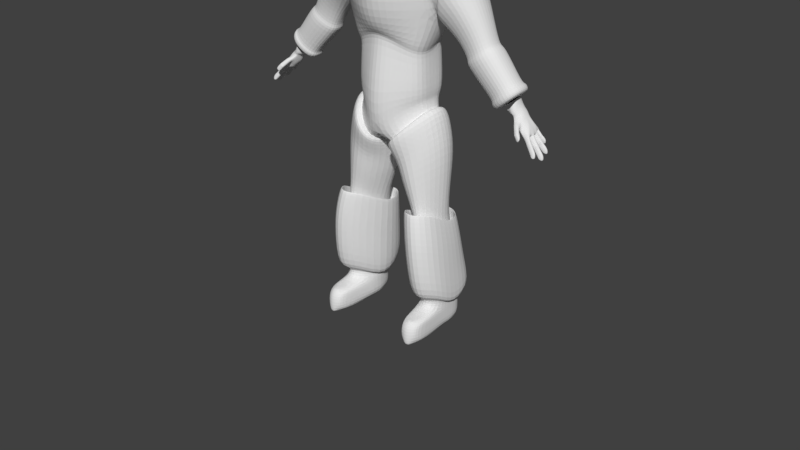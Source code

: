 # Source: astartes.blend  (saved by Blender 2.78.0; exported with 4.5.12 LTS)
import bpy
from mathutils import Matrix  # noqa: F401  (used for matrix-valued properties, if any)

bpy.ops.wm.read_factory_settings(use_empty=True)
scene = bpy.context.scene
scene.name = 'Scene'

# ---- collections
col_collection_1 = bpy.data.collections.new('Collection 1'); scene.collection.children.link(col_collection_1)
col_collection_1.hide_render = True
col_collection_1.hide_viewport = True
col_collection_2 = bpy.data.collections.new('Collection 2'); scene.collection.children.link(col_collection_2)

# ---- world
world_world = bpy.data.worlds.new('World'); scene.world = world_world
world_world.color = (0.05088, 0.05088, 0.05088)
world_world.use_sun_shadow = False
world_world.sun_shadow_jitter_overblur = 0.0
world_world.cycles.sampling_method = 'MANUAL'

# ---- meshes
me_cube_002 = bpy.data.meshes.new('Cube.002')
me_cube_002.from_pydata([(-0.241, -0.2046, -0.253), (-0.3157, -0.2195, 0.3055), (-0.241, 0.1892, -0.253), (-0.3157, 0.2645, 0.3055), (-0.32, -0.2857, 0.03678), (-0.32, 0.2643, 0.01533), (-0.2333, -0.2123, -0.4858), (-0.2333, 0.2216, -0.4858), (-0.3323, -0.1797, -0.7755), (-0.2208, -0.1556, -0.492), (-0.3323, 0.1744, -0.7755), (-0.2208, 0.1985, -0.492), (-0.05477, -0.1797, -0.9261), (-0.008791, -0.1556, -0.7365), (-0.05477, 0.1744, -0.9261), (-0.008791, 0.1985, -0.7365), (-0.319, -0.08366, -1.088), (-0.319, 0.1265, -1.088), (-0.1726, -0.08366, -1.138), (-0.1726, 0.1265, -1.138), (-0.5861, -0.1676, -1.667), (-0.3902, -0.1407, -1.077), (-0.5861, 0.2105, -1.667), (-0.3902, 0.1835, -1.077), (-0.1476, -0.1676, -1.837), (-0.1117, -0.1407, -1.165), (-0.1476, 0.2105, -1.837), (-0.1117, 0.1835, -1.165), (-0.3567, -0.09322, -0.0532), (-0.4707, -0.09322, 0.1949), (-0.3567, 0.1361, -0.0532), (-0.4707, 0.1361, 0.1949), (-0.196, -0.09322, 0.0885), (-0.2824, -0.08322, 0.2929), (-0.196, 0.1361, 0.0885), (-0.2824, 0.1314, 0.2929), (-0.4402, -0.05954, -0.1547), (-0.5961, -0.05954, -0.04109), (-0.4402, 0.1024, -0.1547), (-0.5961, 0.1024, -0.04109), (-0.4935, -0.04775, -0.242), (-0.6302, -0.04775, -0.136), (-0.4935, 0.09059, -0.242), (-0.6302, 0.09059, -0.136), (-0.6, -0.05594, -0.0609), (-0.4511, -0.05594, -0.1695), (-0.6, 0.09878, -0.0609), (-0.4511, 0.09878, -0.1695), (-0.4917, -0.06085, -0.2619), (-0.65, -0.06085, -0.1464), (-0.4917, 0.1037, -0.2619), (-0.65, 0.1037, -0.1464), (-0.6949, -0.04355, -0.4742), (-0.8005, -0.04355, -0.3611), (-0.6949, 0.08639, -0.4742), (-0.8005, 0.08639, -0.3611), (-0.6574, -0.2668, -0.03443), (-0.4287, -0.2668, 0.4385), (-0.6574, 0.3096, -0.03443), (-0.4287, 0.3096, 0.4385), (-0.4566, -0.2668, -0.1336), (-0.2223, -0.2668, 0.3931), (-0.4566, 0.3096, -0.1336), (-0.2223, 0.3096, 0.3931), (-0.7383, -0.1868, 0.004953), (-0.5237, -0.1868, 0.4053), (-0.7383, 0.2297, 0.004953), (-0.5237, 0.2297, 0.4053), (-0.7648, -0.1421, 0.05706), (-0.6314, -0.1421, 0.2915), (-0.7648, 0.1849, 0.05706), (-0.6314, 0.1849, 0.2915), (-0.8313, -0.02937, -0.3919), (-0.7819, -0.02937, -0.3584), (-0.8313, 0.07755, -0.3919), (-0.7819, 0.07755, -0.3584), (-0.7983, -0.02937, -0.435), (-0.7489, -0.02937, -0.4015), (-0.7983, 0.07755, -0.435), (-0.7489, 0.07755, -0.4015), (-0.8704, -0.02937, -0.4217), (-0.8704, 0.07755, -0.4217), (-0.8374, -0.02937, -0.4648), (-0.8374, 0.07755, -0.4648), (-0.8975, -0.02431, -0.4611), (-0.8975, 0.07249, -0.4611), (-0.8603, -0.02431, -0.4866), (-0.8603, 0.07249, -0.4866), (-0.9058, -0.0219, -0.5028), (-0.9058, 0.07007, -0.5028), (-0.8668, -0.0219, -0.5148), (-0.8668, 0.07007, -0.5148), (-0.8957, -0.0219, -0.5404), (-0.8957, 0.07007, -0.5404), (-0.8552, -0.0219, -0.5354), (-0.8552, 0.07007, -0.5354), (-0.8235, -0.05868, -0.4178), (-0.7778, -0.07892, -0.3853), (-0.7433, -0.07741, -0.4272), (-0.789, -0.05717, -0.4597), (-0.8263, -0.08973, -0.4551), (-0.7919, -0.1071, -0.43), (-0.7653, -0.1073, -0.4623), (-0.7997, -0.08994, -0.4874), (-0.19, -0.2343, 0.4718), (-0.19, -0.1584, 0.7172), (-0.19, 0.1307, 0.4298), (-0.19, 0.09234, 0.7199), (-0.19, -0.2098, 0.6092), (-0.19, 0.1196, 0.6436), (-0.19, -0.2013, 0.3512), (-0.19, 0.1477, 0.3512), (-0.5129, -0.08004, -1.728), (-0.4582, -0.08004, -1.533), (-0.5129, 0.1229, -1.728), (-0.4582, 0.1229, -1.533), (-0.3001, -0.08004, -1.788), (-0.2454, -0.08004, -1.592), (-0.3001, 0.1229, -1.788), (-0.2454, 0.1229, -1.592), (-0.5463, -0.1077, -1.742), (-0.5463, 0.1505, -1.742), (-0.2897, -0.1077, -1.857), (-0.2897, 0.1505, -1.857), (-0.5952, -0.1077, -1.85), (-0.5952, 0.1505, -1.85), (-0.3386, -0.1077, -1.966), (-0.3386, 0.1505, -1.966), (-0.5025, -0.2877, -1.83), (-0.3541, -0.2877, -1.897), (-0.5308, -0.2877, -1.893), (-0.3824, -0.2877, -1.96), (-0.2629, 0.2503, 0.03513), (-0.2629, 0.2503, 0.3139), (-0.2629, 0.3178, 0.03513), (-0.2629, 0.3178, 0.3139), (-0.2629, 0.3305, 0.03513), (-0.2629, 0.3305, 0.3139), (-0.2629, 0.4971, 0.03513), (-0.2629, 0.4971, 0.3139), (-0.2629, 0.3305, -0.1784), (-0.2629, 0.4971, -0.1784), (-0.3821, 0.2836, 0.3303), (-0.3821, 0.5439, 0.3303), (-0.3821, 0.2836, 0.677), (-0.3821, 0.5439, 0.677), (-0.5413, 0.2211, 0.5036), (-0.5413, 0.6064, 0.5036), (0.241, -0.2046, -0.253), (0.3157, -0.2195, 0.3055), (0.241, 0.1892, -0.253), (0.3157, 0.2645, 0.3055), (0.0, 0.1892, -0.253), (0.0, 0.1965, 0.4341), (0.0, -0.2046, -0.253), (0.0, -0.1965, 0.357), (0.32, -0.2857, 0.03678), (0.32, 0.2643, 0.01533), (0.0, -0.2857, 0.03035), (0.0, 0.2643, 0.008896), (0.2333, -0.2123, -0.4858), (0.2333, 0.2216, -0.4858), (0.0, 0.1629, -0.7751), (0.0, -0.1876, -0.7751), (0.3323, -0.1797, -0.7755), (0.2208, -0.1556, -0.492), (0.3323, 0.1744, -0.7755), (0.2208, 0.1985, -0.492), (0.05477, -0.1797, -0.9261), (0.008791, -0.1556, -0.7365), (0.05477, 0.1744, -0.9261), (0.008791, 0.1985, -0.7365), (0.3209, -0.08366, -1.088), (0.3209, 0.1265, -1.088), (0.1745, -0.08366, -1.138), (0.1745, 0.1265, -1.138), (0.5861, -0.1676, -1.667), (0.3902, -0.1407, -1.077), (0.5861, 0.2105, -1.667), (0.3902, 0.1835, -1.077), (0.1476, -0.1676, -1.837), (0.1117, -0.1407, -1.165), (0.1476, 0.2105, -1.837), (0.1117, 0.1835, -1.165), (0.3567, -0.09322, -0.0532), (0.4707, -0.09322, 0.1949), (0.3567, 0.1361, -0.0532), (0.4707, 0.1361, 0.1949), (0.196, -0.09322, 0.0885), (0.2824, -0.08322, 0.2929), (0.196, 0.1361, 0.0885), (0.2824, 0.1314, 0.2929), (0.4402, -0.05954, -0.1547), (0.5961, -0.05954, -0.04109), (0.4402, 0.1024, -0.1547), (0.5961, 0.1024, -0.04109), (0.4935, -0.04775, -0.242), (0.6302, -0.04775, -0.136), (0.4935, 0.09059, -0.242), (0.6302, 0.09059, -0.136), (0.6, -0.05594, -0.0609), (0.4511, -0.05594, -0.1695), (0.6, 0.09878, -0.0609), (0.4511, 0.09878, -0.1695), (0.4917, -0.06085, -0.2619), (0.65, -0.06085, -0.1464), (0.4917, 0.1037, -0.2619), (0.65, 0.1037, -0.1464), (0.6949, -0.04355, -0.4742), (0.8005, -0.04355, -0.3611), (0.6949, 0.08639, -0.4742), (0.8005, 0.08639, -0.3611), (0.6574, -0.2668, -0.03443), (0.4287, -0.2668, 0.4385), (0.6574, 0.3096, -0.03443), (0.4287, 0.3096, 0.4385), (0.4566, -0.2668, -0.1336), (0.2223, -0.2668, 0.3931), (0.4566, 0.3096, -0.1336), (0.2223, 0.3096, 0.3931), (0.7383, -0.1868, 0.004953), (0.5237, -0.1868, 0.4053), (0.7383, 0.2297, 0.004953), (0.5237, 0.2297, 0.4053), (0.7648, -0.1421, 0.05706), (0.6314, -0.1421, 0.2915), (0.7648, 0.1849, 0.05706), (0.6314, 0.1849, 0.2915), (0.8313, -0.02937, -0.3919), (0.7819, -0.02937, -0.3584), (0.8313, 0.07755, -0.3919), (0.7819, 0.07755, -0.3584), (0.7983, -0.02937, -0.435), (0.7489, -0.02937, -0.4015), (0.7983, 0.07755, -0.435), (0.7489, 0.07755, -0.4015), (0.8704, -0.02937, -0.4217), (0.8704, 0.07755, -0.4217), (0.8374, -0.02937, -0.4648), (0.8374, 0.07755, -0.4648), (0.8975, -0.02431, -0.4611), (0.8975, 0.07249, -0.4611), (0.8603, -0.02431, -0.4866), (0.8603, 0.07249, -0.4866), (0.9058, -0.0219, -0.5028), (0.9058, 0.07007, -0.5028), (0.8668, -0.0219, -0.5148), (0.8668, 0.07007, -0.5148), (0.8957, -0.0219, -0.5404), (0.8957, 0.07007, -0.5404), (0.8552, -0.0219, -0.5354), (0.8552, 0.07007, -0.5354), (0.8235, -0.05868, -0.4178), (0.7778, -0.07892, -0.3853), (0.7433, -0.07741, -0.4272), (0.789, -0.05717, -0.4597), (0.8263, -0.08973, -0.4551), (0.7919, -0.1071, -0.43), (0.7653, -0.1073, -0.4623), (0.7997, -0.08994, -0.4874), (0.19, -0.2343, 0.4718), (0.19, -0.1584, 0.7172), (0.19, 0.1307, 0.4298), (0.19, 0.09234, 0.7199), (0.0, -0.2343, 0.4718), (0.0, -0.1584, 0.7172), (0.0, 0.1307, 0.4298), (0.0, 0.09234, 0.7199), (0.19, -0.2098, 0.6092), (0.19, 0.1196, 0.6436), (0.0, 0.1196, 0.6436), (0.0, -0.2098, 0.6092), (0.19, -0.2013, 0.3512), (0.19, 0.1477, 0.3512), (0.0, -0.2013, 0.3512), (0.0, 0.1477, 0.3512), (0.5129, -0.08004, -1.728), (0.4582, -0.08004, -1.533), (0.5129, 0.1229, -1.728), (0.4582, 0.1229, -1.533), (0.3001, -0.08004, -1.788), (0.2454, -0.08004, -1.592), (0.3001, 0.1229, -1.788), (0.2454, 0.1229, -1.592), (0.5463, -0.1077, -1.742), (0.5463, 0.1505, -1.742), (0.2897, -0.1077, -1.857), (0.2897, 0.1505, -1.857), (0.5952, -0.1077, -1.85), (0.5952, 0.1505, -1.85), (0.3386, -0.1077, -1.966), (0.3386, 0.1505, -1.966), (0.5025, -0.2877, -1.83), (0.3541, -0.2877, -1.897), (0.5308, -0.2877, -1.893), (0.3824, -0.2877, -1.96), (0.2629, 0.2503, 0.03513), (0.2629, 0.2503, 0.3139), (0.2629, 0.3178, 0.03513), (0.2629, 0.3178, 0.3139), (0.0, 0.2503, 0.03513), (0.0, 0.2503, 0.3139), (0.0, 0.3178, 0.03513), (0.0, 0.3178, 0.3139), (0.2629, 0.3305, 0.03513), (0.2629, 0.3305, 0.3139), (0.0, 0.3305, 0.03513), (0.0, 0.3305, 0.3139), (0.2629, 0.4971, 0.03513), (0.2629, 0.4971, 0.3139), (0.0, 0.4971, 0.03513), (0.0, 0.4971, 0.3139), (0.2629, 0.3305, -0.1784), (0.0, 0.3305, -0.1784), (0.2629, 0.4971, -0.1784), (0.0, 0.4971, -0.1784), (0.3821, 0.2836, 0.3303), (0.0, 0.2836, 0.3303), (0.3821, 0.5439, 0.3303), (0.0, 0.5439, 0.3303), (0.3821, 0.2836, 0.677), (0.0, 0.2836, 0.677), (0.3821, 0.5439, 0.677), (0.0, 0.5439, 0.677), (0.0, 0.6064, 0.5036), (0.0, 0.2211, 0.5036), (0.5413, 0.2211, 0.5036), (0.5413, 0.6064, 0.5036)], [], [(4, 1, 3, 5), (158, 155, 1, 4), (153, 3, 1, 155), (2, 152, 162, 7), (5, 3, 153, 159), (2, 5, 159, 152), (154, 158, 4, 0), (0, 4, 5, 2), (7, 162, 163, 6), (0, 2, 7, 6), (154, 0, 6, 163), (8, 9, 11, 10), (10, 11, 15, 14), (14, 15, 13, 12), (12, 13, 9, 8), (12, 8, 16, 18), (15, 11, 9, 13), (174, 175, 183, 181), (10, 14, 19, 17), (8, 10, 17, 16), (14, 12, 18, 19), (20, 21, 23, 22), (22, 23, 27, 26), (26, 27, 25, 24), (24, 25, 21, 20), (22, 26, 24, 20), (175, 173, 179, 183), (29, 31, 39, 37), (30, 31, 35, 34), (34, 35, 33, 32), (32, 33, 29, 28), (30, 34, 32, 28), (35, 31, 29, 33), (45, 44, 41, 40), (30, 28, 36, 38), (31, 30, 38, 39), (28, 29, 37, 36), (41, 43, 51, 49), (44, 46, 43, 41), (47, 45, 40, 42), (46, 47, 42, 43), (39, 38, 47, 46), (38, 36, 45, 47), (37, 39, 46, 44), (36, 37, 44, 45), (49, 51, 55, 53), (42, 40, 48, 50), (43, 42, 50, 51), (40, 41, 49, 48), (52, 53, 55, 54), (50, 48, 52, 54), (51, 50, 54, 55), (48, 49, 53, 52), (59, 58, 66, 67), (58, 59, 63, 62), (62, 63, 61, 60), (60, 61, 57, 56), (58, 62, 60, 56), (63, 59, 57, 61), (65, 67, 71, 69), (56, 57, 65, 64), (57, 59, 67, 65), (58, 56, 64, 66), (68, 69, 71, 70), (66, 64, 68, 70), (67, 66, 70, 71), (64, 65, 69, 68), (72, 73, 75, 74), (74, 75, 79, 78), (78, 79, 77, 76), (72, 76, 99, 96), (76, 72, 80, 82), (79, 75, 73, 77), (82, 80, 84, 86), (74, 78, 83, 81), (72, 74, 81, 80), (78, 76, 82, 83), (85, 87, 91, 89), (81, 83, 87, 85), (83, 82, 86, 87), (80, 81, 85, 84), (91, 90, 94, 95), (87, 86, 90, 91), (84, 85, 89, 88), (86, 84, 88, 90), (93, 95, 94, 92), (88, 89, 93, 92), (90, 88, 92, 94), (89, 91, 95, 93), (96, 99, 103, 100), (77, 73, 97, 98), (76, 77, 98, 99), (73, 72, 96, 97), (103, 102, 101, 100), (97, 96, 100, 101), (98, 97, 101, 102), (99, 98, 102, 103), (108, 105, 107, 109), (109, 107, 267, 270), (271, 265, 105, 108), (264, 104, 110, 274), (267, 107, 105, 265), (264, 271, 108, 104), (106, 109, 270, 266), (104, 108, 109, 106), (111, 275, 274, 110), (106, 266, 275, 111), (104, 106, 111, 110), (112, 113, 115, 114), (114, 115, 119, 118), (118, 119, 117, 116), (116, 117, 113, 112), (116, 112, 120, 122), (119, 115, 113, 117), (122, 120, 128, 129), (114, 118, 123, 121), (112, 114, 121, 120), (118, 116, 122, 123), (125, 127, 126, 124), (121, 123, 127, 125), (123, 122, 126, 127), (120, 121, 125, 124), (129, 128, 130, 131), (120, 124, 130, 128), (126, 122, 129, 131), (124, 126, 131, 130), (132, 133, 135, 134), (135, 303, 307, 137), (300, 301, 133, 132), (134, 302, 300, 132), (303, 135, 133, 301), (137, 307, 317, 142), (134, 135, 137, 136), (302, 134, 136, 306), (138, 139, 311, 310), (136, 137, 139, 138), (313, 140, 141, 315), (138, 310, 315, 141), (136, 138, 141, 140), (306, 136, 140, 313), (139, 137, 142, 143), (311, 139, 143, 319), (144, 321, 323, 145), (146, 325, 321, 144), (147, 146, 144, 145), (324, 147, 145, 323), (319, 143, 147, 324), (143, 142, 146, 147), (142, 317, 325, 146), (156, 157, 151, 149), (158, 156, 149, 155), (153, 155, 149, 151), (150, 161, 162, 152), (157, 159, 153, 151), (150, 152, 159, 157), (154, 148, 156, 158), (148, 150, 157, 156), (161, 160, 163, 162), (148, 160, 161, 150), (154, 163, 160, 148), (164, 166, 167, 165), (166, 170, 171, 167), (170, 168, 169, 171), (168, 164, 165, 169), (168, 174, 172, 164), (171, 169, 165, 167), (173, 172, 177, 179), (166, 173, 175, 170), (164, 172, 173, 166), (170, 175, 174, 168), (176, 178, 179, 177), (178, 182, 183, 179), (182, 180, 181, 183), (180, 176, 177, 181), (178, 176, 180, 182), (172, 174, 181, 177), (185, 193, 195, 187), (186, 190, 191, 187), (190, 188, 189, 191), (188, 184, 185, 189), (186, 184, 188, 190), (191, 189, 185, 187), (201, 196, 197, 200), (186, 194, 192, 184), (187, 195, 194, 186), (184, 192, 193, 185), (197, 205, 207, 199), (200, 197, 199, 202), (203, 198, 196, 201), (202, 199, 198, 203), (195, 202, 203, 194), (194, 203, 201, 192), (193, 200, 202, 195), (192, 201, 200, 193), (205, 209, 211, 207), (198, 206, 204, 196), (199, 207, 206, 198), (196, 204, 205, 197), (208, 210, 211, 209), (206, 210, 208, 204), (207, 211, 210, 206), (204, 208, 209, 205), (215, 223, 222, 214), (214, 218, 219, 215), (218, 216, 217, 219), (216, 212, 213, 217), (214, 212, 216, 218), (219, 217, 213, 215), (221, 225, 227, 223), (212, 220, 221, 213), (213, 221, 223, 215), (214, 222, 220, 212), (224, 226, 227, 225), (222, 226, 224, 220), (223, 227, 226, 222), (220, 224, 225, 221), (228, 230, 231, 229), (230, 234, 235, 231), (234, 232, 233, 235), (228, 252, 255, 232), (232, 238, 236, 228), (235, 233, 229, 231), (238, 242, 240, 236), (230, 237, 239, 234), (228, 236, 237, 230), (234, 239, 238, 232), (241, 245, 247, 243), (237, 241, 243, 239), (239, 243, 242, 238), (236, 240, 241, 237), (247, 251, 250, 246), (243, 247, 246, 242), (240, 244, 245, 241), (242, 246, 244, 240), (249, 248, 250, 251), (244, 248, 249, 245), (246, 250, 248, 244), (245, 249, 251, 247), (252, 256, 259, 255), (233, 254, 253, 229), (232, 255, 254, 233), (229, 253, 252, 228), (259, 256, 257, 258), (253, 257, 256, 252), (254, 258, 257, 253), (255, 259, 258, 254), (268, 269, 263, 261), (269, 270, 267, 263), (270, 271, 265, 267), (271, 268, 261, 265), (264, 274, 272, 260), (267, 265, 261, 263), (264, 260, 268, 271), (266, 264, 271, 270), (262, 266, 270, 269), (260, 262, 269, 268), (273, 272, 274, 275), (262, 273, 275, 266), (260, 272, 273, 262), (266, 275, 274, 264), (276, 278, 279, 277), (278, 282, 283, 279), (282, 280, 281, 283), (280, 276, 277, 281), (280, 286, 284, 276), (283, 281, 277, 279), (286, 293, 292, 284), (278, 285, 287, 282), (276, 284, 285, 278), (282, 287, 286, 280), (289, 288, 290, 291), (285, 289, 291, 287), (287, 291, 290, 286), (284, 288, 289, 285), (293, 295, 294, 292), (284, 292, 294, 288), (290, 295, 293, 286), (288, 294, 295, 290), (296, 298, 299, 297), (299, 305, 307, 303), (302, 300, 301, 303), (300, 296, 297, 301), (298, 296, 300, 302), (303, 301, 297, 299), (305, 316, 317, 307), (298, 304, 305, 299), (303, 307, 306, 302), (302, 306, 304, 298), (308, 310, 311, 309), (304, 308, 309, 305), (307, 311, 310, 306), (310, 315, 313, 306), (313, 315, 314, 312), (308, 314, 315, 310), (304, 312, 314, 308), (306, 313, 312, 304), (325, 321, 323, 324), (309, 318, 316, 305), (307, 317, 319, 311), (311, 319, 318, 309), (320, 322, 323, 321), (326, 320, 321, 325), (327, 322, 320, 326), (324, 323, 322, 327), (319, 324, 327, 318), (318, 327, 326, 316), (316, 326, 325, 317), (317, 325, 324, 319), (18, 25, 27, 19), (19, 27, 23, 17), (17, 23, 21, 16), (16, 21, 25, 18)])
me_cube_002.polygons.foreach_set('use_smooth', [True] * 312)
me_cube_002.use_remesh_preserve_volume = False
me_cube_002.use_remesh_preserve_attributes = False
me_cube_002.use_mirror_vertex_groups = False
me_cube_002.update()
me_cube = bpy.data.meshes.new('Cube')
me_cube.from_pydata([(-0.7199, 0.2154, 0.6453), (-0.7464, 0.2258, 0.6269), (-0.7149, 0.1847, 0.6431), (-0.7433, 0.1839, 0.623), (-0.7373, 0.2327, 0.6882), (-0.7555, 0.2443, 0.6398), (-0.7169, 0.1489, 0.6473), (-0.7468, 0.1473, 0.6332), (-0.7379, 0.139, 0.6631), (-0.7556, 0.1336, 0.6435), (-0.7656, 0.2059, 0.6278), (-0.7642, 0.1816, 0.6054), (-0.7727, 0.2385, 0.6341), (-0.7624, 0.1618, 0.6234), (-0.7642, 0.1349, 0.6391), (-0.7811, 0.2154, 0.6121), (-0.7709, 0.1812, 0.5943), (-0.7922, 0.2313, 0.6106), (-0.7821, 0.1318, 0.6052), (-0.7841, 0.1257, 0.6154), (-0.7829, 0.1918, 0.5808), (-0.7981, 0.1438, 0.5646), (-0.7697, 0.1513, 0.6199), (-0.7707, 0.1381, 0.6313), (-0.7845, 0.167, 0.5806), (-0.795, 0.1779, 0.5696), (-0.7954, 0.1186, 0.5922), (-0.7955, 0.1077, 0.6019), (-0.8086, 0.1204, 0.5834), (-0.8027, 0.2197, 0.5864), (-0.8149, 0.2299, 0.5858), (-0.8047, 0.2043, 0.5562), (-0.8286, 0.2234, 0.5596), (-0.8314, 0.2325, 0.5658), (-0.811, 0.1943, 0.5498), (-0.8281, 0.2108, 0.5506), (-0.8096, 0.1453, 0.5514), (-0.8171, 0.175, 0.5422), (-0.8233, 0.1494, 0.5349), (-0.8355, 0.2029, 0.5418), (-0.8407, 0.1769, 0.5356), (-0.8426, 0.1509, 0.5333), (-0.8447, 0.1221, 0.5403), (-0.8306, 0.1254, 0.5572), (-0.8209, 0.1246, 0.5687), (-0.8014, 0.1095, 0.5879), (-0.8005, 0.09812, 0.5959), (-0.8197, 0.1032, 0.5701), (-0.8368, 0.1029, 0.5872), (-0.8125, 0.09353, 0.5748), (-0.8122, 0.08535, 0.582), (-0.8323, 0.08919, 0.5567), (-0.8488, 0.08756, 0.5743), (-0.8269, 0.07599, 0.5574), (-0.8247, 0.07222, 0.5657), (-0.8467, 0.07846, 0.5396), (-0.8634, 0.07653, 0.557), (-0.8365, 0.06978, 0.5462), (-0.8378, 0.06307, 0.5505), (-0.8345, 0.08885, 0.5545), (-0.8514, 0.08696, 0.5717), (-0.8313, 0.06673, 0.5579), (-0.8264, 0.06765, 0.5633), (-0.8503, 0.06394, 0.5301), (-0.8686, 0.06232, 0.5495), (-0.854, 0.05835, 0.5318), (-0.87, 0.05649, 0.5473), (-0.8404, 0.222, 0.5455), (-0.8426, 0.2337, 0.5563), (-0.8555, 0.2055, 0.5275), (-0.8588, 0.1852, 0.5236), (-0.8589, 0.174, 0.5235), (-0.8585, 0.1536, 0.5263), (-0.8569, 0.144, 0.5275), (-0.853, 0.1239, 0.5305), (-0.8483, 0.1184, 0.5495), (-0.8574, 0.1177, 0.5387), (-0.8342, 0.1186, 0.5631), (-0.8519, 0.235, 0.5452), (-0.8532, 0.2235, 0.5303), (-0.8554, 0.2135, 0.5277), (-0.866, 0.2386, 0.5269), (-0.8743, 0.2392, 0.517), (-0.8691, 0.2356, 0.5135), (-0.8701, 0.2261, 0.5123), (-0.8843, 0.2419, 0.5054), (-0.8863, 0.2264, 0.5029), (-0.8786, 0.2355, 0.5019), (-0.8792, 0.2275, 0.5012), (-0.8931, 0.244, 0.4946), (-0.8985, 0.2298, 0.4949), (-0.9037, 0.2425, 0.4827), (-0.8832, 0.2366, 0.4965), (-0.8837, 0.2286, 0.4958), (-0.8879, 0.2385, 0.4911), (-0.8887, 0.2303, 0.4901), (-0.9208, 0.1999, 0.4503), (-0.9199, 0.2119, 0.4514), (-0.9134, 0.1986, 0.4588), (-0.9129, 0.2104, 0.4594), (-0.9248, 0.218, 0.4575), (-0.9264, 0.1974, 0.4556), (-0.9067, 0.1976, 0.4668), (-0.9062, 0.2094, 0.4674), (-0.916, 0.1936, 0.4687), (-0.9148, 0.2173, 0.4701), (-0.8934, 0.1956, 0.483), (-0.8923, 0.2097, 0.4842), (-0.9019, 0.1936, 0.4848), (-0.9009, 0.215, 0.486), (-0.887, 0.195, 0.4906), (-0.8859, 0.209, 0.4919), (-0.8915, 0.1903, 0.4972), (-0.89, 0.2151, 0.499), (-0.8806, 0.1933, 0.4982), (-0.8798, 0.2075, 0.4992), (-0.8708, 0.188, 0.5219), (-0.8695, 0.2124, 0.5235), (-0.8627, 0.1887, 0.5195), (-0.8617, 0.2036, 0.5208), (-0.8659, 0.1721, 0.5152), (-0.8648, 0.1553, 0.5165), (-0.8659, 0.1799, 0.5281), (-0.8778, 0.178, 0.5143), (-0.8627, 0.1532, 0.5324), (-0.8755, 0.1508, 0.5171), (-0.8882, 0.1666, 0.4885), (-0.887, 0.1508, 0.49), (-0.9008, 0.1734, 0.487), (-0.8986, 0.1456, 0.4896), (-0.8952, 0.166, 0.4802), (-0.8942, 0.1502, 0.4814), (-0.9127, 0.1692, 0.4728), (-0.9105, 0.1453, 0.4754), (-0.9024, 0.1643, 0.4716), (-0.9014, 0.1486, 0.4728), (-0.9261, 0.1664, 0.4568), (-0.924, 0.1422, 0.4594), (-0.9161, 0.1592, 0.4552), (-0.915, 0.1471, 0.4566), (-0.938, 0.1404, 0.4427), (-0.9395, 0.1637, 0.4409), (-0.9231, 0.158, 0.447), (-0.9219, 0.1459, 0.4484), (-0.933, 0.1566, 0.4352), (-0.9321, 0.1431, 0.4362), (-0.9423, 0.1561, 0.4299), (-0.9417, 0.1434, 0.4307), (-0.9483, 0.1539, 0.4283), (-0.9479, 0.1464, 0.4287), (-0.8628, 0.1388, 0.5189), (-0.8603, 0.1221, 0.5217), (-0.8697, 0.1136, 0.5241), (-0.8739, 0.1409, 0.519), (-0.8621, 0.1456, 0.533), (-0.8776, 0.1312, 0.5012), (-0.8756, 0.1154, 0.5035), (-0.8866, 0.1059, 0.5039), (-0.8904, 0.1322, 0.4993), (-0.8837, 0.1282, 0.4939), (-0.8813, 0.1124, 0.4967), (-0.8972, 0.1028, 0.4912), (-0.9008, 0.126, 0.4869), (-0.8911, 0.1253, 0.4851), (-0.8886, 0.1095, 0.488), (-0.9078, 0.09736, 0.4786), (-0.9114, 0.1211, 0.4743), (-0.9011, 0.1176, 0.4731), (-0.8995, 0.1052, 0.4751), (-0.9201, 0.09281, 0.4639), (-0.9231, 0.1151, 0.4603), (-0.9079, 0.1148, 0.4651), (-0.9061, 0.1029, 0.4672), (-0.917, 0.1102, 0.4542), (-0.9152, 0.09837, 0.4563), (-0.9239, 0.1077, 0.4494), (-0.9213, 0.09324, 0.4518), (-0.9301, 0.1018, 0.4494), (-0.9291, 0.09578, 0.4506), (-0.7753, 0.1572, 0.7136), (-0.7845, 0.1632, 0.683), (-0.7769, 0.1913, 0.7128), (-0.7812, 0.205, 0.6857), (-0.7659, 0.1377, 0.6943), (-0.7815, 0.1361, 0.6654), (-0.7603, 0.225, 0.7069), (-0.7781, 0.2348, 0.6542), (-0.8061, 0.1695, 0.6565), (-0.8062, 0.1968, 0.6565), (-0.7882, 0.1352, 0.6489), (-0.8018, 0.2271, 0.6515), (-0.7999, 0.1526, 0.6464), (-0.8028, 0.1248, 0.6172), (-0.823, 0.1302, 0.6119), (-0.7889, 0.1366, 0.6338), (-0.8157, 0.2183, 0.6312), (-0.8254, 0.1999, 0.6313), (-0.8275, 0.173, 0.6289), (-0.8261, 0.1481, 0.6275), (-0.8352, 0.1236, 0.5786), (-0.8363, 0.2245, 0.5832), (-0.8597, 0.1945, 0.593), (-0.8599, 0.176, 0.5928), (-0.8533, 0.1338, 0.5814), (-0.856, 0.2114, 0.5974), (-0.8586, 0.1535, 0.5944), (-0.817, 0.1079, 0.6107), (-0.8285, 0.1038, 0.6022), (-0.8209, 0.09857, 0.606), (-0.8343, 0.09396, 0.5953), (-0.8318, 0.08501, 0.593), (-0.8485, 0.07406, 0.5782), (-0.8411, 0.07268, 0.5811), (-0.8493, 0.06513, 0.5714), (-0.8444, 0.06744, 0.577), (-0.858, 0.06747, 0.567), (-0.8543, 0.06147, 0.5654), (-0.8568, 0.2302, 0.5738), (-0.8672, 0.2221, 0.5733), (-0.8719, 0.2081, 0.5677), (-0.8695, 0.2121, 0.5695), (-0.8746, 0.1958, 0.5645), (-0.8749, 0.1871, 0.5629), (-0.8767, 0.1781, 0.562), (-0.8762, 0.163, 0.5625), (-0.8732, 0.1538, 0.565), (-0.8729, 0.1433, 0.5665), (-0.8666, 0.127, 0.5651), (-0.8662, 0.2322, 0.5683), (-0.8707, 0.2242, 0.5629), (-0.8728, 0.2144, 0.5565), (-0.8744, 0.2112, 0.5546), (-0.8775, 0.2076, 0.5549), (-0.8796, 0.196, 0.5524), (-0.8804, 0.1874, 0.5475), (-0.8806, 0.1819, 0.5472), (-0.8822, 0.1755, 0.5492), (-0.8812, 0.1619, 0.5505), (-0.8783, 0.1529, 0.55), (-0.8795, 0.1401, 0.5525), (-0.8789, 0.1245, 0.5532), (-0.8659, 0.186, 0.5281), (-0.894, 0.157, 0.5294), (-0.8951, 0.173, 0.528), (-0.9122, 0.1538, 0.5077), (-0.9133, 0.1698, 0.5063), (-0.9183, 0.1696, 0.5004), (-0.917, 0.1517, 0.5019), (-0.9225, 0.1687, 0.4953), (-0.9213, 0.1516, 0.4968), (-0.9303, 0.1656, 0.4861), (-0.9289, 0.1511, 0.4878), (-0.9392, 0.1636, 0.4754), (-0.9383, 0.1497, 0.4766), (-0.9427, 0.1491, 0.4712), (-0.9435, 0.1631, 0.4703), (-0.9463, 0.1484, 0.467), (-0.947, 0.1624, 0.4661), (-0.9557, 0.1466, 0.4558), (-0.9566, 0.1606, 0.4547), (-0.9551, 0.1576, 0.4327), (-0.9545, 0.1452, 0.4334), (-0.9581, 0.1476, 0.4321), (-0.9585, 0.1559, 0.4316), (-0.8883, 0.1161, 0.5362), (-0.891, 0.1312, 0.5329), (-0.9005, 0.1113, 0.5216), (-0.9028, 0.1279, 0.5189), (-0.9071, 0.1265, 0.5137), (-0.9046, 0.1084, 0.5167), (-0.9108, 0.1248, 0.5093), (-0.9084, 0.1073, 0.5122), (-0.9181, 0.1212, 0.5006), (-0.9157, 0.1059, 0.5035), (-0.9247, 0.1176, 0.4927), (-0.923, 0.1034, 0.4948), (-0.9269, 0.1018, 0.4901), (-0.9285, 0.1161, 0.4882), (-0.9301, 0.1004, 0.4863), (-0.9317, 0.1146, 0.4844), (-0.9382, 0.09641, 0.4767), (-0.9398, 0.1108, 0.4747), (-0.9351, 0.1073, 0.4522), (-0.9337, 0.09276, 0.4546), (-0.9397, 0.09527, 0.454), (-0.9407, 0.1017, 0.4528), (-0.89, 0.1967, 0.5341), (-0.8897, 0.2101, 0.5344), (-0.905, 0.1987, 0.5162), (-0.904, 0.2123, 0.5174), (-0.9082, 0.2131, 0.5124), (-0.9093, 0.1979, 0.5111), (-0.9118, 0.2132, 0.5081), (-0.9129, 0.1986, 0.5068), (-0.9199, 0.2134, 0.4985), (-0.9203, 0.2004, 0.498), (-0.9286, 0.2149, 0.4881), (-0.9289, 0.202, 0.4877), (-0.9333, 0.2025, 0.4825), (-0.9321, 0.2152, 0.484), (-0.9365, 0.2027, 0.4787), (-0.9349, 0.2153, 0.4805), (-0.9445, 0.2035, 0.4691), (-0.9437, 0.2148, 0.47), (-0.9415, 0.2163, 0.4479), (-0.9425, 0.2032, 0.4466), (-0.9457, 0.2071, 0.4469), (-0.9456, 0.2133, 0.447), (-0.8746, 0.2255, 0.5524), (-0.8708, 0.2337, 0.557), (-0.8819, 0.2251, 0.5438), (-0.8687, 0.2203, 0.5236), (-0.8806, 0.2345, 0.5453), (-0.8835, 0.2354, 0.5419), (-0.8848, 0.225, 0.5402), (-0.8798, 0.2236, 0.5172), (-0.886, 0.2359, 0.5389), (-0.8873, 0.2258, 0.5373), (-0.8925, 0.2364, 0.531), (-0.8934, 0.2274, 0.5301), (-0.9001, 0.2399, 0.5221), (-0.9008, 0.231, 0.5212), (-0.9039, 0.2316, 0.5176), (-0.9025, 0.2404, 0.5192), (-0.9061, 0.2319, 0.515), (-0.9045, 0.2405, 0.5169), (-0.9043, 0.2374, 0.482), (-0.9137, 0.2354, 0.5058), (-0.9119, 0.243, 0.508), (-0.9054, 0.2442, 0.4877), (-0.9055, 0.2348, 0.4876), (-0.9116, 0.2374, 0.4876), (-0.9113, 0.2417, 0.4879), (-0.9273, 0.2163, 0.446), (-0.9284, 0.2032, 0.4448), (-0.9376, 0.207, 0.4433), (-0.9374, 0.2122, 0.4437), (-0.8587, 0.2144, 0.5381), (-0.8603, 0.2112, 0.5362), (-0.8325, 0.1134, 0.5922), (-0.8281, 0.1214, 0.5736), (-0.818, 0.1174, 0.5848), (-0.8657, 0.2253, 0.5175), (-0.8647, 0.2349, 0.5187), (-0.8614, 0.2209, 0.5227), (-0.8605, 0.2305, 0.5237), (-0.8599, 0.2173, 0.5314), (-0.8928, 0.2418, 0.4876), (-0.8938, 0.2329, 0.4864), (-0.8263, 0.1034, 0.5758), (-0.8389, 0.08589, 0.5621), (-0.8531, 0.0778, 0.5454), (-0.841, 0.08821, 0.5602), (-0.8584, 0.06333, 0.5378), (-0.8625, 0.05469, 0.5388), (-0.7714, 0.1325, 0.6395), (-0.7791, 0.1373, 0.632), (-0.8319, 0.07004, 0.5745), (-0.8107, 0.09538, 0.6012), (-0.822, 0.08222, 0.5877), (-0.7928, 0.1252, 0.6157), (-0.7636, 0.1301, 0.6554), (-0.7549, 0.1285, 0.6722), (-0.8057, 0.1032, 0.6071), (-0.8349, 0.06465, 0.5706), (-0.8402, 0.06244, 0.5647), (-0.8466, 0.05954, 0.5571), (-0.2234, 0.0546, 0.6241), (-0.2277, 0.0714, 1.424), (-0.2234, 0.2998, 0.6241), (-0.2277, 0.3166, 1.424), (0.0, -0.09097, 0.6212), (0.0, -0.07889, 1.458), (0.0, 0.4021, 0.6212), (0.0, 0.4671, 1.458), (-0.2962, 0.07447, 1.062), (-0.2962, 0.2812, 1.062), (0.0, 0.4316, 1.041), (0.0, -0.1145, 1.041), (-0.2772, 0.01373, 1.271), (-0.2772, 0.3648, 1.271), (0.0, 0.4671, 1.249), (0.0, -0.1499, 1.249), (-0.2, 0.3185, 0.9268), (0.0, 0.404, 0.9665), (0.0, -0.04062, 0.9665), (-0.2226, 0.03934, 0.8582), (-0.1117, 0.3518, 0.6226), (-0.1139, 0.4009, 1.441), (-0.1117, -0.02858, 0.6226), (-0.1139, -0.03262, 1.441), (-0.1403, -0.0555, 1.051), (-0.1403, 0.3895, 1.051), (-0.1386, -0.1054, 1.26), (-0.1386, 0.4177, 1.26), (-0.09795, 0.3811, 0.9592), (-0.09795, -0.01463, 0.9304), (-0.2234, 0.1779, 0.6229), (-0.2277, 0.1779, 1.424), (0.0, 0.1779, 1.458), (-0.2962, 0.1779, 1.062), (-0.3687, 0.01373, 1.238), (-0.2226, 0.1779, 0.8582), (-0.1139, 0.1779, 1.441), (-0.1852, 0.3, 0.9224), (0.0, 0.3715, 0.9556), (0.0, -0.02118, 0.9556), (-0.2078, 0.06, 0.865), (-0.09839, 0.01348, 0.9254), (-0.09839, 0.3523, 0.9496), (-0.2078, 0.1794, 0.865), (-0.2058, 0.08267, 0.5902), (-0.2058, 0.272, 0.5902), (0.0, -0.05354, 0.3466), (0.0, 0.3553, 0.3466), (-0.07814, 0.3279, 0.4874), (-0.07814, -0.03568, 0.5006), (-0.2058, 0.1781, 0.589), (0.0, 0.1781, 0.3454), (-0.22, 0.09118, 0.5281), (-0.22, 0.2516, 0.5209), (-0.05175, -0.01888, 0.3211), (-0.05175, 0.3428, 0.3211), (-0.1369, 0.3047, 0.4166), (-0.1369, -0.01479, 0.4219), (-0.22, 0.1781, 0.5281), (-0.05175, 0.1781, 0.3198), (-0.1369, 0.1781, 0.4202), (-0.2579, 0.06334, 0.5269), (-0.2565, 0.2849, 0.5171), (-0.03506, -0.05463, 0.3163), (-0.005098, 0.3588, 0.3105), (-0.1403, 0.3584, 0.4279), (-0.1413, -0.08308, 0.4352), (-0.2753, 0.1835, 0.5646), (-0.005275, 0.1835, 0.3118), (-0.2961, 0.06334, 0.3831), (-0.2947, 0.2849, 0.3732), (-0.08054, 0.02219, 0.2078), (-0.05509, 0.2898, 0.2002), (-0.1785, 0.3584, 0.284), (-0.1781, -0.04396, 0.2814), (-0.3212, 0.1835, 0.4233), (-0.02759, 0.1835, 0.1701), (-0.3029, 0.06334, 0.235), (-0.3015, 0.2849, 0.2252), (-0.1053, 0.02219, 0.1068), (-0.1024, 0.2898, 0.09603), (-0.2069, 0.3475, 0.1728), (-0.2065, -0.03716, 0.1702), (-0.3489, 0.1835, 0.2723), (-0.05602, 0.1835, 0.05895), (-0.2904, 0.06334, -0.02131), (-0.2906, 0.2482, -0.02001), (-0.1584, 0.04397, -0.03813), (-0.1442, 0.2667, -0.04728), (-0.2018, 0.2903, -0.0304), (-0.2457, -0.001954, -0.03131), (-0.3302, 0.1835, -0.0117), (-0.1051, 0.1835, -0.07163), (-0.3069, 0.06043, -0.13), (-0.3062, 0.2645, -0.2058), (-0.1975, 0.04247, -0.1338), (-0.1753, 0.2816, -0.2085), (-0.226, 0.3036, -0.2074), (-0.2606, -0.008241, -0.1299), (-0.3236, 0.1751, -0.2087), (-0.1421, 0.1751, -0.2124), (-0.3406, 0.02621, -0.1133), (-0.3277, 0.2991, -0.2147), (-0.167, 0.002184, -0.1183), (-0.1526, 0.3221, -0.2182), (-0.2205, 0.3514, -0.2168), (-0.2668, -0.06565, -0.1132), (-0.351, 0.1796, -0.2185), (-0.1082, 0.1796, -0.2234), (-0.3247, 0.02621, -0.02733), (-0.3144, 0.2991, -0.1287), (-0.1512, 0.002184, -0.03235), (-0.1393, 0.3221, -0.1322), (-0.2072, 0.3514, -0.1309), (-0.2535, -0.06565, -0.02719), (-0.3376, 0.1796, -0.1325), (-0.09486, 0.1796, -0.1374), (-0.3328, 0.01546, -0.02208), (-0.3211, 0.31, -0.1315), (-0.1455, -0.01046, -0.0275), (-0.1322, 0.3348, -0.1353), (-0.2054, 0.3664, -0.1338), (-0.2554, -0.08367, -0.02193), (-0.3462, 0.181, -0.1356), (-0.08425, 0.181, -0.1409), (-0.3654, 0.002028, -0.1556), (-0.3485, 0.3236, -0.2751), (-0.1609, -0.02628, -0.1616), (-0.1422, 0.3507, -0.2792), (-0.2222, 0.3852, -0.2776), (-0.2767, -0.1062, -0.1555), (-0.3759, 0.1827, -0.2796), (-0.08985, 0.1827, -0.2854), (-0.3957, 0.03496, -0.5657), (-0.3867, 0.3777, -0.5942), (-0.1912, 0.006657, -0.5716), (-0.1804, 0.4048, -0.5984), (-0.2604, 0.4393, -0.5968), (-0.3023, -0.07327, -0.5655), (-0.4014, 0.1992, -0.6896), (-0.1154, 0.1992, -0.6954), (-0.1763, -0.02628, -0.3211), (-0.1028, 0.1827, -0.4449), (-0.3808, 0.002028, -0.3152), (-0.2897, -0.1062, -0.3151), (-0.2361, 0.4111, -0.4302), (-0.3624, 0.3495, -0.4277), (-0.3889, 0.1827, -0.4392), (-0.1561, 0.3765, -0.4318), (-0.3505, 0.09891, -0.5829), (-0.3444, 0.3077, -0.6003), (-0.226, 0.08167, -0.5865), (-0.2187, 0.3242, -0.6028), (-0.2674, 0.3452, -0.6018), (-0.2929, 0.03298, -0.5828), (-0.3533, 0.1989, -0.6584), (-0.1791, 0.1989, -0.6619), (-0.3505, 0.09891, -0.6649), (-0.3444, 0.3077, -0.6649), (-0.2028, 0.08167, -0.6649), (-0.2187, 0.3242, -0.6649), (-0.2674, 0.3452, -0.6649), (-0.2929, 0.03298, -0.6649), (-0.3533, 0.1989, -0.6649), (-0.1791, 0.1989, -0.6649), (-0.3505, 0.09891, -0.8236), (-0.3444, 0.3077, -0.8236), (-0.1972, 0.08167, -0.8236), (-0.2187, 0.3242, -0.8236), (-0.2674, 0.3452, -0.8236), (-0.2929, 0.03298, -0.8236), (-0.3533, 0.1989, -0.8236), (-0.1791, 0.1989, -0.8236), (-0.3533, 0.1989, -0.7216), (-0.226, -0.07561, -0.6791), (-0.3505, -0.05837, -0.6791), (-0.3444, 0.3077, -0.7216), (-0.226, -0.111, -0.8236), (-0.3505, -0.09379, -0.8236), (-0.3217, -0.09135, -0.6791), (-0.2575, -0.09856, -0.6791), (-0.2929, -0.08054, -0.6791), (-0.291, -0.1071, -0.6791), (-0.2575, -0.134, -0.8236), (-0.3217, -0.1268, -0.8236), (-0.2929, -0.116, -0.8236), (-0.291, -0.1425, -0.8236), (-0.2187, 0.3242, -0.7216), (-0.2674, 0.3452, -0.7216), (-0.1791, 0.1989, -0.7216), (-0.3505, 0.09891, -0.7216), (-0.1974, 0.08167, -0.7216), (-0.3505, -0.09521, -0.7216), (-0.226, -0.1125, -0.7216), (-0.2575, -0.1354, -0.7216), (-0.291, -0.144, -0.7216), (-0.3217, -0.1282, -0.7216), (-0.3114, 0.01373, 1.271), (-0.2619, 0.0714, 1.385), (-0.2619, 0.1779, 1.385), (-0.2619, 0.3166, 1.385), (-0.3114, 0.3648, 1.271), (-0.3104, 0.2812, 1.071), (-0.3104, 0.1779, 1.071), (-0.3104, 0.07447, 1.071), (-0.4015, 0.0714, 1.322), (-0.4015, 0.1779, 1.358), (-0.4015, 0.3166, 1.322), (-0.3687, 0.3648, 1.238), (-0.3191, 0.2812, 1.058), (-0.3097, 0.1779, 1.057), (-0.3191, 0.07447, 1.058), (-0.3694, -0.006457, 1.241), (-0.4061, 0.05802, 1.339), (-0.4129, 0.1771, 1.381), (-0.4061, 0.3322, 1.339), (-0.3694, 0.386, 1.241), (-0.3181, 0.2926, 1.046), (-0.3086, 0.1771, 1.045), (-0.3181, 0.06145, 1.046), (-0.4426, 0.03988, 1.141), (-0.4912, 0.08873, 1.201), (-0.5136, 0.179, 1.234), (-0.4912, 0.2965, 1.201), (-0.4426, 0.3373, 1.141), (-0.3532, 0.2664, 1.01), (-0.3437, 0.179, 1.009), (-0.3532, 0.09133, 1.01), (-0.5097, 0.08725, 1.004), (-0.5678, 0.1201, 1.044), (-0.5808, 0.1809, 1.055), (-0.5678, 0.2599, 1.044), (-0.5097, 0.2874, 1.004), (-0.4219, 0.2397, 0.9436), (-0.4125, 0.1809, 0.9421), (-0.4219, 0.1219, 0.9436), (-0.5562, 0.09751, 0.9081), (-0.6082, 0.1269, 0.9438), (-0.6205, 0.1813, 0.9541), (-0.6082, 0.252, 0.9438), (-0.5562, 0.2766, 0.9081), (-0.4776, 0.2339, 0.854), (-0.4682, 0.1813, 0.8526), (-0.4776, 0.1285, 0.854), (-0.5584, 0.07613, 0.9096), (-0.6232, 0.1128, 0.9542), (-0.6369, 0.1804, 0.9653), (-0.6232, 0.2685, 0.9542), (-0.5584, 0.2991, 0.9096), (-0.4606, 0.246, 0.8424), (-0.4512, 0.1804, 0.8409), (-0.4606, 0.1147, 0.8424), (-0.7091, 0.09977, 0.7353), (-0.7544, 0.1284, 0.7768), (-0.7661, 0.1814, 0.7877), (-0.7544, 0.2503, 0.7768), (-0.7091, 0.2742, 0.7353), (-0.6407, 0.2327, 0.6725), (-0.6313, 0.1814, 0.671), (-0.6407, 0.13, 0.6725), (-0.7107, 0.08322, 0.7367), (-0.7648, 0.1175, 0.7864), (-0.7774, 0.1807, 0.7981), (-0.7648, 0.2631, 0.7864), (-0.7107, 0.2916, 0.7367), (-0.629, 0.242, 0.6617), (-0.6195, 0.1807, 0.6602), (-0.629, 0.1193, 0.6617), (-0.741, 0.08322, 0.7023), (-0.7951, 0.1175, 0.7519), (-0.8078, 0.1807, 0.7636), (-0.7951, 0.2631, 0.7519), (-0.741, 0.2916, 0.7023), (-0.6593, 0.242, 0.6272), (-0.6499, 0.1807, 0.6258), (-0.6593, 0.1193, 0.6272), (-0.7355, 0.1396, 0.6977), (-0.7596, 0.1548, 0.7198), (-0.7652, 0.183, 0.725), (-0.7596, 0.2196, 0.7198), (-0.7355, 0.2323, 0.6977), (-0.6992, 0.2102, 0.6643), (-0.695, 0.183, 0.6637), (-0.6992, 0.1556, 0.6643)], [], [(0, 2, 3, 1), (1, 5, 4, 0), (2, 6, 7, 3), (6, 8, 9, 7), (7, 13, 11, 3), (1, 10, 12, 5), (3, 11, 10, 1), (9, 14, 13, 7), (22, 18, 21, 24), (11, 16, 10), (23, 19, 18, 22), (10, 15, 17, 12), (14, 23, 22, 13), (16, 11, 13), (16, 20, 15, 10), (13, 22, 24, 16), (16, 25, 20), (24, 25, 16), (19, 27, 26, 18), (18, 26, 28, 21), (20, 31, 29, 15), (15, 29, 17), (29, 32, 33, 30), (25, 34, 31, 20), (29, 30, 17), (31, 35, 32, 29), (21, 36, 25, 24), (34, 25, 37), (36, 38, 37, 25), (34, 39, 35, 31), (37, 40, 39, 34), (38, 41, 40, 37), (43, 42, 41, 38), (44, 43, 38, 36), (28, 44, 36, 21), (26, 45, 28), (27, 46, 45, 26), (46, 50, 49, 45), (45, 49, 47, 28), (339, 48, 209, 207), (50, 54, 53, 49), (49, 53, 51, 47), (349, 350, 52, 48), (54, 62, 53), (53, 57, 55, 59), (350, 352, 60, 52), (58, 65, 63, 57), (59, 51, 53), (352, 351, 56, 60), (61, 58, 57, 53), (62, 61, 53), (57, 63, 55), (351, 353, 64, 56), (353, 354, 66, 64), (32, 67, 68, 33), (39, 67, 35), (40, 70, 69, 39), (70, 40, 71), (41, 72, 71, 40), (42, 74, 73, 41), (42, 75, 76, 74), (43, 77, 75, 42), (67, 78, 68), (39, 80, 79, 67), (78, 67, 79, 81), (81, 79, 345), (80, 344, 345, 79), (311, 342, 344), (311, 315, 84, 342), (344, 342, 343, 345), (343, 83, 82, 81), (342, 84, 83, 343), (84, 88, 87, 83), (315, 86, 88, 84), (87, 92, 85), (83, 87, 85, 82), (99, 97, 100, 105), (102, 104, 98), (102, 98, 99, 103), (104, 101, 96, 98), (107, 103, 105, 109), (103, 99, 105), (108, 104, 102, 106), (106, 102, 103, 107), (110, 106, 107, 111), (111, 107, 109, 113), (114, 110, 111, 115), (112, 108, 106, 110), (112, 110, 114), (118, 114, 115, 119), (86, 90, 95, 93), (72, 41, 73), (32, 35, 67), (115, 111, 113), (119, 115, 113, 117), (116, 112, 114, 118), (72, 121, 120, 71), (120, 123, 122, 71), (72, 124, 125, 121), (125, 129, 127, 121), (120, 126, 128, 123), (121, 127, 126, 120), (126, 130, 128), (127, 131, 130, 126), (129, 131, 127), (129, 133, 135, 131), (131, 135, 134, 130), (130, 134, 132, 128), (133, 137, 139, 135), (135, 139, 138, 134), (134, 138, 136, 132), (138, 142, 136), (139, 143, 142, 138), (139, 137, 143), (142, 144, 141, 136), (137, 140, 145, 143), (143, 145, 144, 142), (144, 146, 141), (145, 140, 147), (145, 147, 146, 144), (147, 149, 148, 146), (76, 152, 151, 74), (74, 151, 150, 73), (154, 73, 150, 153), (150, 155, 158, 153), (152, 157, 156, 151), (151, 156, 155, 150), (158, 155, 159), (157, 160, 156), (156, 160, 159, 155), (160, 164, 163, 159), (157, 161, 164, 160), (159, 163, 162, 158), (164, 168, 167, 163), (161, 165, 168, 164), (163, 167, 166, 162), (168, 172, 171, 167), (167, 171, 166), (168, 165, 172), (171, 173, 170, 166), (172, 174, 173, 171), (165, 169, 174, 172), (173, 175, 170), (174, 169, 176), (174, 176, 175, 173), (176, 178, 177, 175), (179, 181, 182, 180), (180, 184, 183, 179), (181, 185, 186, 182), (186, 190, 188, 182), (180, 187, 189, 184), (182, 188, 187, 180), (187, 191, 189), (191, 193, 192, 194), (196, 188, 190, 195), (194, 189, 191), (197, 187, 188, 196), (191, 187, 197, 198), (191, 198, 193), (197, 202, 205), (196, 201, 202, 197), (195, 200, 204, 196), (198, 203, 199, 193), (193, 207, 206, 192), (204, 201, 196), (205, 203, 198, 197), (193, 339, 207), (207, 208, 206), (48, 52, 211, 209), (207, 209, 210, 208), (209, 211, 212, 210), (213, 214, 211), (212, 211, 214), (213, 211, 215, 216), (216, 215, 64, 66), (200, 217, 218, 204), (219, 204, 220), (218, 220, 204), (201, 204, 219, 221), (221, 222, 201), (202, 201, 222, 223), (223, 224, 202), (205, 202, 224, 225), (225, 226, 205), (203, 205, 226, 227), (75, 199, 203, 227), (217, 228, 229, 218), (230, 231, 220), (220, 218, 229, 230), (232, 219, 220, 231), (221, 219, 232, 233), (222, 221, 233, 234), (234, 235, 222), (223, 222, 235, 236), (224, 223, 236, 237), (225, 224, 237, 238), (226, 225, 238, 239), (227, 226, 239, 240), (75, 227, 240, 76), (124, 154, 238), (238, 237, 124), (234, 241, 122, 235), (237, 242, 125, 124), (243, 242, 237, 236), (123, 243, 236, 122), (123, 128, 245, 243), (243, 245, 244, 242), (242, 244, 129, 125), (128, 246, 245), (245, 246, 247, 244), (129, 244, 247), (247, 249, 129), (246, 248, 249, 247), (246, 128, 248), (128, 132, 250, 248), (248, 250, 251, 249), (249, 251, 133, 129), (132, 136, 252, 250), (251, 253, 137, 133), (250, 252, 253, 251), (253, 254, 137), (252, 136, 255), (252, 255, 254, 253), (255, 257, 256, 254), (254, 256, 137), (255, 136, 257), (136, 141, 259, 257), (256, 258, 140, 137), (257, 259, 258, 256), (141, 260, 263, 259), (258, 262, 261, 140), (259, 263, 262, 258), (153, 158, 267, 265), (265, 267, 266, 264), (264, 266, 157, 152), (158, 268, 267), (267, 268, 269, 266), (157, 266, 269), (269, 271, 157), (268, 270, 271, 269), (268, 158, 270), (158, 162, 272, 270), (270, 272, 273, 271), (271, 273, 161, 157), (162, 166, 274, 272), (273, 275, 165, 161), (272, 274, 275, 273), (275, 276, 165), (274, 166, 277), (274, 277, 276, 275), (277, 279, 278, 276), (276, 278, 165), (277, 166, 279), (166, 170, 281, 279), (278, 280, 169, 165), (279, 281, 280, 278), (170, 282, 285, 281), (280, 284, 283, 169), (281, 285, 284, 280), (76, 240, 264, 152), (239, 265, 264, 240), (154, 153, 265, 239), (117, 113, 289, 287), (287, 289, 288, 286), (286, 288, 112, 116), (113, 290, 289), (289, 290, 291, 288), (112, 288, 291), (291, 293, 112), (290, 292, 293, 291), (290, 113, 292), (113, 109, 294, 292), (292, 294, 295, 293), (293, 295, 108, 112), (109, 105, 296, 294), (295, 297, 104, 108), (294, 296, 297, 295), (297, 298, 104), (296, 105, 299), (296, 299, 298, 297), (299, 301, 300, 298), (298, 300, 104), (299, 105, 301), (105, 100, 303, 301), (300, 302, 101, 104), (301, 303, 302, 300), (100, 304, 307, 303), (302, 306, 305, 101), (303, 307, 306, 302), (234, 233, 241), (232, 287, 286, 233), (232, 231, 338), (78, 81, 312, 309), (309, 312, 310, 308), (229, 308, 346, 337), (81, 313, 312), (312, 313, 314, 310), (311, 310, 314), (314, 317, 311), (313, 316, 317, 314), (313, 81, 316), (81, 82, 318, 316), (316, 318, 319, 317), (317, 319, 315, 311), (82, 85, 320, 318), (319, 321, 86, 315), (318, 320, 321, 319), (321, 322, 86), (320, 85, 323), (320, 323, 322, 321), (323, 325, 324, 322), (322, 324, 86), (323, 85, 325), (85, 89, 328, 325), (324, 327, 90, 86), (325, 328, 327, 324), (89, 329, 332, 328), (327, 331, 330, 90), (328, 332, 331, 327), (311, 346, 308, 310), (228, 309, 308, 229), (78, 309, 228, 68), (176, 169, 283), (178, 176, 283, 284), (177, 178, 284, 285), (177, 285, 282, 175), (170, 175, 282), (72, 73, 154, 124), (147, 140, 261), (149, 147, 261, 262), (148, 149, 262, 263), (148, 263, 260, 146), (141, 146, 260), (71, 122, 241, 70), (154, 239, 238), (236, 235, 122), (360, 356, 194, 192), (356, 355, 189, 194), (355, 361, 184, 189), (361, 362, 183, 184), (4, 5, 186, 185), (5, 12, 190, 186), (17, 195, 190, 12), (17, 30, 200, 195), (30, 33, 217, 200), (98, 96, 97, 99), (70, 118, 119, 69), (241, 233, 286, 116), (116, 118, 70, 241), (305, 334, 101), (96, 101, 334), (100, 333, 304), (97, 333, 100), (97, 96, 334, 333), (306, 335, 334, 305), (307, 336, 335, 306), (304, 333, 336, 307), (334, 335, 336, 333), (88, 93, 92, 87), (39, 69, 80), (230, 337, 338, 231), (69, 338, 337, 80), (338, 117, 287, 232), (117, 338, 69, 119), (33, 68, 228, 217), (363, 360, 192, 206), (358, 363, 206, 208), (359, 358, 208, 210), (357, 359, 210, 212), (364, 357, 212, 214), (364, 214, 213, 365), (365, 213, 216, 366), (366, 216, 66, 354), (64, 215, 56), (60, 56, 215, 211), (60, 211, 52), (75, 77, 199), (339, 193, 199), (48, 339, 341, 349), (28, 341, 340, 44), (199, 77, 340), (44, 340, 77, 43), (88, 86, 93), (341, 339, 199, 340), (92, 94, 89, 85), (345, 343, 81), (337, 346, 80), (344, 80, 346, 311), (93, 95, 94, 92), (95, 90, 348), (94, 347, 89), (94, 95, 348, 347), (89, 347, 329), (348, 326, 91, 347), (331, 332, 91, 326), (91, 332, 329, 347), (348, 330, 331, 326), (348, 90, 330), (337, 230, 229), (58, 366, 354, 65), (61, 365, 366, 58), (62, 364, 365, 61), (62, 54, 357, 364), (54, 50, 359, 357), (50, 46, 358, 359), (46, 27, 363, 358), (27, 19, 360, 363), (9, 8, 362, 361), (14, 9, 361, 355), (23, 14, 355, 356), (19, 23, 356, 360), (63, 65, 354, 353), (55, 63, 353, 351), (59, 55, 351, 352), (51, 59, 352, 350), (47, 51, 350, 349), (341, 28, 47, 349), (376, 400, 570, 569), (394, 388, 374, 381), (393, 390, 368, 379), (371, 389, 416, 413), (403, 398, 368, 390), (396, 391, 375, 386), (395, 392, 377, 384), (402, 400, 376, 383), (391, 393, 379, 375), (392, 394, 381, 377), (370, 380, 568, 567), (410, 402, 383, 404), (409, 395, 384, 405), (408, 396, 386, 407), (406, 385, 396, 408), (404, 383, 395, 409), (376, 380, 394, 392), (378, 382, 393, 391), (383, 376, 392, 395), (385, 378, 391, 396), (399, 403, 390, 372), (397, 369, 412, 417), (382, 372, 390, 393), (380, 370, 388, 394), (387, 373, 414, 415), (374, 388, 403, 399), (407, 386, 402, 410), (379, 368, 565, 564), (386, 375, 400, 402), (388, 370, 398, 403), (375, 379, 564, 571), (367, 407, 410, 397), (369, 404, 409, 387), (371, 406, 408, 389), (389, 408, 407, 367), (387, 409, 405, 373), (397, 410, 404, 369), (417, 412, 420, 425), (411, 417, 425, 419), (414, 418, 426, 422), (415, 414, 422, 423), (369, 387, 415, 412), (367, 397, 417, 411), (389, 367, 411, 416), (427, 424, 421, 426), (425, 419, 424, 427), (420, 425, 427, 423), (423, 427, 426, 422), (416, 411, 419, 424), (413, 416, 424, 421), (412, 415, 423, 420), (418, 413, 421, 426), (420, 423, 432, 429), (426, 421, 430, 435), (422, 431, 432, 423), (426, 435, 431, 422), (425, 434, 428, 419), (420, 429, 434, 425), (424, 419, 428, 433), (421, 424, 433, 430), (435, 430, 438, 443), (433, 428, 436, 441), (430, 433, 441, 438), (429, 432, 440, 437), (429, 437, 442, 434), (431, 439, 440, 432), (435, 443, 439, 431), (434, 442, 436, 428), (442, 437, 445, 450), (440, 439, 447, 448), (439, 443, 451, 447), (436, 442, 450, 444), (443, 438, 446, 451), (441, 436, 444, 449), (438, 441, 449, 446), (437, 440, 448, 445), (446, 449, 457, 454), (445, 448, 456, 453), (450, 445, 453, 458), (448, 447, 455, 456), (447, 451, 459, 455), (444, 450, 458, 452), (451, 446, 454, 459), (449, 444, 452, 457), (458, 453, 461, 466), (456, 455, 463, 464), (455, 459, 467, 463), (452, 458, 466, 460), (459, 454, 462, 467), (457, 452, 460, 465), (454, 457, 465, 462), (453, 456, 464, 461), (465, 460, 468, 473), (462, 465, 473, 470), (461, 464, 472, 469), (466, 461, 469, 474), (464, 463, 471, 472), (463, 467, 475, 471), (460, 466, 474, 468), (467, 462, 470, 475), (468, 474, 482, 476), (475, 470, 478, 483), (473, 468, 476, 481), (470, 473, 481, 478), (469, 472, 480, 477), (474, 469, 477, 482), (472, 471, 479, 480), (471, 475, 483, 479), (482, 477, 485, 490), (480, 479, 487, 488), (479, 483, 491, 487), (476, 482, 490, 484), (483, 478, 486, 491), (481, 476, 484, 489), (478, 481, 489, 486), (477, 480, 488, 485), (485, 488, 496, 493), (490, 485, 493, 498), (488, 487, 495, 496), (487, 491, 499, 495), (484, 490, 498, 492), (491, 486, 494, 499), (489, 484, 492, 497), (486, 489, 497, 494), (509, 508, 502, 507), (511, 510, 500, 505), (508, 511, 505, 502), (513, 512, 504, 501), (514, 513, 501, 506), (512, 515, 503, 504), (515, 509, 507, 503), (510, 514, 506, 500), (492, 498, 514, 510), (495, 499, 509, 515), (496, 495, 515, 512), (498, 493, 513, 514), (493, 496, 512, 513), (494, 497, 511, 508), (497, 492, 510, 511), (499, 494, 508, 509), (503, 507, 523, 519), (500, 506, 522, 516), (507, 502, 518, 523), (505, 500, 516, 521), (502, 505, 521, 518), (501, 504, 520, 517), (506, 501, 517, 522), (504, 503, 519, 520), (519, 523, 531, 527), (516, 522, 530, 524), (523, 518, 526, 531), (521, 516, 524, 529), (518, 521, 529, 526), (517, 520, 528, 525), (522, 517, 525, 530), (520, 519, 527, 528), (540, 543, 533, 538), (555, 554, 535, 536), (554, 556, 539, 535), (557, 540, 538, 532), (556, 558, 534, 539), (553, 562, 563, 551), (558, 526, 541, 560), (543, 555, 536, 533), (560, 561, 550, 544), (529, 524, 542, 546, 548), (557, 532, 545, 559), (532, 537, 552, 551, 545), (563, 559, 545, 551), (537, 534, 544, 550, 552), (546, 549, 548), (549, 547, 548), (550, 553, 552), (553, 551, 552), (561, 547, 549, 562), (562, 549, 546, 563), (526, 529, 548, 547, 541), (550, 561, 562, 553), (546, 542, 559, 563), (524, 557, 559, 542), (541, 547, 561, 560), (525, 528, 555, 543), (534, 558, 560, 544), (531, 526, 558, 556), (524, 530, 540, 557), (527, 531, 556, 554), (528, 527, 554, 555), (530, 525, 543, 540), (538, 533, 536, 535, 539, 534, 537, 532), (570, 571, 578, 577), (566, 567, 574, 573), (569, 570, 577, 576), (567, 568, 575, 574), (400, 375, 571, 570), (368, 398, 566, 565), (398, 370, 567, 566), (380, 376, 569, 568), (571, 564, 401, 578), (568, 569, 576, 575), (564, 565, 572, 401), (565, 566, 573, 572), (401, 572, 580, 579), (572, 573, 581, 580), (575, 583, 582, 574), (577, 585, 584, 576), (574, 582, 581, 573), (578, 586, 585, 577), (578, 401, 579, 586), (575, 576, 584, 583), (580, 581, 589, 588), (586, 579, 587, 594), (583, 584, 592, 591), (579, 580, 588, 587), (586, 594, 593, 585), (583, 591, 590, 582), (585, 593, 592, 584), (582, 590, 589, 581), (591, 599, 598, 590), (593, 601, 600, 592), (590, 598, 597, 589), (588, 589, 597, 596), (594, 587, 595, 602), (591, 592, 600, 599), (587, 588, 596, 595), (594, 602, 601, 593), (595, 596, 604, 603), (602, 610, 609, 601), (599, 607, 606, 598), (601, 609, 608, 600), (598, 606, 605, 597), (596, 597, 605, 604), (602, 595, 603, 610), (599, 600, 608, 607), (604, 605, 613, 612), (610, 603, 611, 618), (607, 608, 616, 615), (603, 604, 612, 611), (610, 618, 617, 609), (607, 615, 614, 606), (609, 617, 616, 608), (606, 614, 613, 605), (614, 622, 621, 613), (612, 613, 621, 620), (618, 611, 619, 626), (615, 616, 624, 623), (611, 612, 620, 619), (618, 626, 625, 617), (615, 623, 622, 614), (617, 625, 624, 616), (626, 634, 633, 625), (623, 631, 630, 622), (625, 633, 632, 624), (622, 630, 629, 621), (620, 621, 629, 628), (626, 619, 627, 634), (623, 624, 632, 631), (619, 620, 628, 627), (631, 632, 640, 639), (627, 628, 636, 635), (634, 642, 641, 633), (631, 639, 638, 630), (633, 641, 640, 632), (630, 638, 637, 629), (628, 629, 637, 636), (634, 627, 635, 642), (641, 649, 648, 640), (638, 646, 645, 637), (636, 637, 645, 644), (642, 635, 643, 650), (639, 640, 648, 647), (635, 636, 644, 643), (642, 650, 649, 641), (639, 647, 646, 638)])
me_cube.use_remesh_preserve_volume = False
me_cube.use_remesh_preserve_attributes = False
me_cube.use_mirror_vertex_groups = False
me_cube.update()
arm_armature = bpy.data.armatures.new('Armature')  # bones are not reproduced

# ---- objects
ob_move = bpy.data.objects.new('Move', arm_armature)
ob_body = bpy.data.objects.new('body', me_cube_002)
ob_astartes = bpy.data.objects.new('astartes', me_cube)

# ---- transforms, parenting, visibility, modifiers, constraints
ob_move.location = (0.0, 0.0, 0.5872)
ob_move.scale = (0.7777, 0.7777, 0.7777)
ob_move.show_in_front = True
ob_move.lineart.crease_threshold = 0.0
ob_body.parent = ob_move
ob_body.matrix_parent_inverse = Matrix(((1.286, 0.0, 0.0, 0.0), (0.0, 1.286, 0.0, 0.0), (0.0, 0.0, 1.286, -0.7551), (0.0, 0.0, 0.0, 1.0)))
ob_body.location = (0.006435, 0.0, 1.111)
ob_body.lineart.crease_threshold = 0.0
_vg = ob_body.vertex_groups.new(name='Body')
for _i, _w in zip([0, 1, 2, 3, 4, 5, 6, 7, 104, 106, 110, 111, 132, 133, 134, 135, 136, 137, 138, 139, 140, 141, 142, 143, 144, 145, 146, 147, 148, 149, 150, 151, 152, 153, 154, 155, 156, 157, 158, 159, 160, 161, 162, 163, 260, 262, 264, 266, 272, 273, 274, 275, 296, 297, 298, 299, 300, 301, 302, 303, 304, 305, 306, 307, 308, 309, 310, 311, 312, 313, 314, 315, 316, 317, 318, 319, 320, 321, 322, 323, 324, 325, 326, 327], [1.0, 1.0, 1.0, 1.0, 1.0, 1.0, 1.0, 1.0, 0.011, 0.08035, 0.06858, 0.1513, 1.0, 1.0, 1.0, 1.0, 1.0, 1.0, 1.0, 1.0, 1.0, 1.0, 1.0, 1.0, 1.0, 1.0, 1.0, 1.0, 1.0, 1.0, 1.0, 1.0, 1.0, 1.0, 1.0, 1.0, 1.0, 1.0, 1.0, 1.0, 1.0, 1.0, 1.0, 1.0, 0.01337, 0.08587, 0.01782, 0.1361, 0.07012, 0.1575, 0.1007, 0.6328, 1.0, 1.0, 1.0, 1.0, 1.0, 1.0, 1.0, 1.0, 1.0, 1.0, 1.0, 1.0, 1.0, 1.0, 1.0, 1.0, 1.0, 1.0, 1.0, 1.0, 1.0, 1.0, 1.0, 1.0, 1.0, 1.0, 1.0, 1.0, 1.0, 1.0, 1.0, 1.0]): _vg.add([_i], _w, 'REPLACE')
_vg = ob_body.vertex_groups.new(name='Bone.001')
for _i, _w in zip([28, 29, 30, 31, 32, 33, 34, 35, 36, 37, 38, 39, 40, 41, 42, 43, 44, 45, 46, 47, 48, 49, 50, 51, 52, 53, 54, 55, 132, 133, 134, 135, 136, 137, 138, 139, 140, 141, 142, 143, 144, 145, 146, 147, 184, 185, 186, 187, 188, 189, 190, 191, 192, 193, 194, 195, 196, 197, 198, 199, 200, 201, 202, 203, 204, 205, 206, 207, 208, 209, 210, 211, 296, 297, 298, 299, 300, 301, 302, 303, 304, 305, 306, 307, 308, 309, 310, 311, 312, 313, 314, 315, 316, 317, 318, 319, 320, 321, 322, 323, 324, 325, 326, 327], [0.3452, 0.3167, 0.3175, 0.2931, 0.4044, 0.3047, 0.304, 0.2471, 0.3303, 0.3224, 0.3212, 0.3158, 0.324, 0.322, 0.3199, 0.3191, 0.3224, 0.3288, 0.3168, 0.3212, 0.3234, 0.3218, 0.3193, 0.3194, 0.3213, 0.3211, 0.3208, 0.3207, 0.2597, 0.2605, 0.2695, 0.2666, 0.2711, 0.2676, 0.2773, 0.2726, 0.2796, 0.2803, 0.2683, 0.2714, 0.2709, 0.2715, 0.2696, 0.2708, 0.3362, 0.3107, 0.3112, 0.2892, 0.3906, 0.3003, 0.3006, 0.2478, 0.322, 0.315, 0.3138, 0.3089, 0.3158, 0.3143, 0.3114, 0.3115, 0.3149, 0.3206, 0.3098, 0.3135, 0.3153, 0.3141, 0.3109, 0.3117, 0.3133, 0.3132, 0.3128, 0.3128, 0.2604, 0.2608, 0.27, 0.2668, 0.3418, 0.2824, 0.3135, 0.279, 0.2715, 0.2678, 0.309, 0.2783, 0.2775, 0.2727, 0.2879, 0.2765, 0.2798, 0.2899, 0.2805, 0.2859, 0.2685, 0.2761, 0.2715, 0.2756, 0.271, 0.2728, 0.2716, 0.273, 0.2739, 0.2732, 0.2697, 0.2709]): _vg.add([_i], _w, 'REPLACE')
_vg = ob_body.vertex_groups.new(name='Bone.002')
_vg.add([104, 105, 106, 107, 108, 109, 110, 111, 260, 261, 262, 263, 264, 265, 266, 267, 268, 269, 270, 271, 272, 273, 274, 275], 1.0, 'REPLACE')
_vg = ob_body.vertex_groups.new(name='Thigh.R')
for _i, _w in zip([8, 9, 10, 11, 13, 14, 15], [0.04934, 0.4215, 0.05199, 0.4271, 0.06978, 0.006858, 0.1345]): _vg.add([_i], _w, 'REPLACE')
_vg = ob_body.vertex_groups.new(name='Thigh.L')
for _i, _w in zip([164, 165, 166, 167, 169, 170, 171], [0.05126, 0.4159, 0.05456, 0.4253, 0.06641, 0.005341, 0.1333]): _vg.add([_i], _w, 'REPLACE')
_vg = ob_body.vertex_groups.new(name='Leg_t.R')
for _i, _w in zip([8, 9, 10, 11, 12, 13, 14, 15, 16, 17, 18, 19], [0.945, 0.5781, 0.9455, 0.572, 0.9633, 0.9215, 0.9575, 0.857, 0.9612, 0.9707, 0.5641, 0.9307]): _vg.add([_i], _w, 'REPLACE')
_vg = ob_body.vertex_groups.new(name='Leg_m.R')
for _i, _w in zip([12, 16, 18, 19, 112, 113, 114, 115, 116, 117, 118, 119, 120, 121, 122, 123, 124, 125, 126, 127], [0.01481, 0.02379, 0.4354, 0.06578, 0.2692, 0.8879, 0.1239, 0.8217, 0.6311, 0.9256, 0.1311, 0.8087, 0.1422, 0.07647, 0.1931, 0.06585, 0.02095, 0.006601, 0.01127, 0.009344]): _vg.add([_i], _w, 'REPLACE')
_vg = ob_body.vertex_groups.new(name='Leg_t.L')
for _i, _w in zip([164, 165, 166, 167, 168, 169, 170, 171, 172, 173, 174, 175], [0.9428, 0.5836, 0.9426, 0.5737, 0.9648, 0.9254, 0.9586, 0.8583, 0.9521, 0.9685, 0.552, 0.931]): _vg.add([_i], _w, 'REPLACE')
_vg = ob_body.vertex_groups.new(name='Leg_m.L')
for _i, _w in zip([168, 172, 173, 174, 175, 276, 277, 278, 279, 280, 281, 282, 283, 284, 285, 286, 287, 288, 289, 290, 291], [0.01306, 0.04122, 0.0003756, 0.4476, 0.06562, 0.2236, 0.8829, 0.674, 0.9223, 0.7123, 0.9556, 0.8131, 0.9506, 0.1269, 0.5329, 0.2073, 0.5989, 0.07788, 0.468, 0.05632, 0.4848]): _vg.add([_i], _w, 'REPLACE')
_vg = ob_body.vertex_groups.new(name='LEg_IK.R')
for _i, _w in zip([20, 21, 22, 23, 24, 25, 26, 27, 72, 73, 74, 75, 76, 77, 78, 79, 80, 81, 82, 83, 84, 85, 86, 87, 88, 89, 90, 91, 92, 93, 94, 95, 96, 97, 98, 99, 100, 101, 102, 103, 112, 113, 114, 115, 116, 117, 118, 119, 120, 121, 122, 123, 124, 125, 126, 127], [1.0, 1.0, 1.0, 1.0, 1.0, 1.0, 1.0, 1.0, 0.1928, 0.1929, 0.1925, 0.1925, 0.1929, 0.1931, 0.1925, 0.1923, 0.1927, 0.1925, 0.1928, 0.1924, 0.1927, 0.1925, 0.1928, 0.1923, 0.1927, 0.1924, 0.1929, 0.1923, 0.1927, 0.1924, 0.1928, 0.1922, 0.1929, 0.193, 0.1932, 0.193, 0.193, 0.193, 0.193, 0.193, 0.1652, 0.03013, 0.8003, 0.153, 0.09456, 0.01838, 0.8251, 0.1728, 0.09855, 0.8596, 0.05159, 0.8608, 0.09928, 0.8541, 0.06206, 0.8234]): _vg.add([_i], _w, 'REPLACE')
_vg = ob_body.vertex_groups.new(name='Leg_b.R')
for _i, _w in zip([112, 113, 114, 115, 116, 117, 118, 120, 121, 122, 123, 124, 125, 126, 127, 128, 129, 130, 131], [0.5656, 0.07205, 0.07575, 0.0005918, 0.2743, 0.03049, 0.03762, 0.7593, 0.06398, 0.7553, 0.07331, 0.8652, 0.1176, 0.9073, 0.147, 0.9662, 0.9796, 0.9775, 0.9891]): _vg.add([_i], _w, 'REPLACE')
_vg = ob_body.vertex_groups.new(name='Leg_b.L')
for _i, _w in zip([276, 277, 278, 279, 280, 281, 282, 283, 284, 285, 286, 287, 288, 289, 290, 291, 292, 293, 294, 295], [0.7764, 0.1171, 0.326, 0.07766, 0.2877, 0.03888, 0.1869, 0.04878, 0.8731, 0.4671, 0.7927, 0.4011, 0.9221, 0.532, 0.9437, 0.5152, 0.9781, 0.9871, 0.9846, 0.9941]): _vg.add([_i], _w, 'REPLACE')
_vg = ob_body.vertex_groups.new(name='Knee.R')
for _i, _w in zip([28, 30, 36, 37, 38, 39, 40, 41, 42, 43, 44, 45, 46, 47, 48, 49, 50, 51, 52, 53, 54, 55, 72, 73, 74, 75, 76, 77, 78, 79, 80, 81, 82, 83, 84, 85, 86, 87, 88, 89, 90, 91, 92, 93, 94, 95, 96, 97, 98, 99, 100, 101, 102, 103], [0.005462, 0.007291, 0.01513, 0.01327, 0.01802, 0.01428, 0.02303, 0.01911, 0.03203, 0.02141, 0.01441, 0.01658, 0.01557, 0.02024, 0.02386, 0.01996, 0.03629, 0.02247, 0.02541, 0.02418, 0.02678, 0.02484, 0.8072, 0.8071, 0.8075, 0.8075, 0.8071, 0.8069, 0.8075, 0.8077, 0.8072, 0.8075, 0.8072, 0.8076, 0.8073, 0.8075, 0.8072, 0.8076, 0.8073, 0.8076, 0.8071, 0.8077, 0.8073, 0.8076, 0.8072, 0.8077, 0.8071, 0.807, 0.8068, 0.807, 0.807, 0.807, 0.8069, 0.807]): _vg.add([_i], _w, 'REPLACE')
_vg = ob_body.vertex_groups.new(name='Knee.L')
for _i, _w in zip([184, 185, 186, 187, 188, 189, 190, 191, 192, 193, 194, 195, 196, 197, 198, 199, 200, 201, 202, 203, 204, 205, 206, 207, 208, 209, 210, 211, 228, 229, 230, 231, 232, 233, 234, 235, 236, 237, 238, 239, 240, 241, 242, 243, 244, 245, 246, 247, 248, 249, 250, 251, 252, 253, 254, 255, 256, 257, 258, 259], [0.03026, 0.02211, 0.03281, 0.02104, 0.01105, 0.009644, 0.01437, 0.003814, 0.04308, 0.04053, 0.04717, 0.04192, 0.05171, 0.04821, 0.05809, 0.05067, 0.04203, 0.04499, 0.04362, 0.05008, 0.05221, 0.04932, 0.05986, 0.05132, 0.05312, 0.05234, 0.05396, 0.05276, 0.9999, 0.9999, 0.9999, 0.9999, 0.9999, 0.9999, 0.9999, 0.9999, 0.9999, 0.9999, 0.9999, 0.9999, 0.9999, 0.9999, 0.9999, 0.9999, 0.9999, 0.9999, 0.9999, 0.9999, 0.9999, 0.9999, 0.9999, 0.9999, 0.9999, 0.9999, 0.9999, 0.9999, 0.9999, 0.9999, 0.9999, 0.9999]): _vg.add([_i], _w, 'REPLACE')
_vg = ob_body.vertex_groups.new(name='Head')
for _i, _w in zip([104, 105, 106, 107, 108, 109, 110, 111, 260, 261, 262, 263, 264, 265, 266, 267, 268, 269, 270, 271, 272, 273, 274, 275], [0.9695, 0.9916, 0.9196, 0.9907, 0.986, 0.9831, 0.9314, 0.8487, 0.9683, 0.9908, 0.9141, 0.9894, 0.9661, 0.995, 0.8639, 0.9959, 0.9851, 0.9812, 0.9891, 0.9887, 0.9299, 0.8425, 0.8993, 0.3672]): _vg.add([_i], _w, 'REPLACE')
_vg = ob_body.vertex_groups.new(name='Leg_T.L')
for _i, _w in zip([164, 165, 166, 167, 168, 169, 170, 171, 172, 173, 174, 175, 176, 177, 178, 179, 180, 181, 182, 183], [0.9776, 0.9934, 0.9722, 0.9921, 0.9701, 0.9874, 0.958, 0.9736, 0.8181, 0.7189, 0.8154, 0.7004, 0.2569, 0.2362, 0.2693, 0.307, 0.2544, 0.2304, 0.2623, 0.2707]): _vg.add([_i], _w, 'REPLACE')
_vg = ob_body.vertex_groups.new(name='Leg_B.L')
for _i, _w in zip([166, 168, 170, 171, 172, 173, 174, 175, 176, 177, 178, 179, 180, 181, 182, 183, 276, 277, 278, 279, 280, 281, 282, 283, 284, 285, 286, 287, 288, 289, 290, 291], [0.005597, 0.009787, 0.03396, 0.002877, 0.1819, 0.2811, 0.1846, 0.2996, 0.7431, 0.7638, 0.7307, 0.693, 0.7456, 0.7696, 0.7377, 0.7293, 0.2241, 0.8781, 0.6934, 0.9351, 0.6726, 0.9434, 0.8343, 0.9573, 0.1272, 0.528, 0.2023, 0.5962, 0.07682, 0.4705, 0.05689, 0.4859]): _vg.add([_i], _w, 'REPLACE')
_vg = ob_body.vertex_groups.new(name='Foot.L')
for _i, _w in zip([276, 277, 278, 279, 280, 281, 282, 283, 284, 285, 286, 287, 288, 289, 290, 291, 292, 293, 294, 295], [0.7759, 0.1219, 0.3066, 0.06486, 0.3274, 0.0566, 0.1657, 0.03535, 0.8728, 0.472, 0.7977, 0.4038, 0.9232, 0.5295, 0.9431, 0.5141, 0.9795, 0.9883, 0.9857, 0.9947]): _vg.add([_i], _w, 'REPLACE')
_vg = ob_body.vertex_groups.new(name='Shoulder.L')
for _i, _w in zip([184, 185, 186, 187, 188, 189, 190, 191, 192, 193, 194, 195, 196, 197, 198, 199, 200, 201, 202, 203, 204, 205, 206, 207, 208, 209, 210, 211], [0.7524, 0.8439, 0.6615, 0.173, 0.6455, 0.5359, 0.5938, 0.4812, 0.8148, 0.846, 0.8729, 0.8497, 0.2318, 0.2103, 0.365, 0.1905, 0.7672, 0.7561, 0.7821, 0.8255, 0.1573, 0.1228, 0.2107, 0.09649, 0.1481, 0.1384, 0.153, 0.1361]): _vg.add([_i], _w, 'REPLACE')
_vg = ob_body.vertex_groups.new(name='Hand.L')
for _i, _w in zip([184, 186, 188, 190, 192, 193, 194, 195, 196, 197, 198, 199, 200, 201, 202, 203, 204, 205, 206, 207, 208, 209, 210, 211], [0.09268, 0.06684, 0.04046, 0.02696, 0.1545, 0.1315, 0.09544, 0.09621, 0.7624, 0.7844, 0.6311, 0.8021, 0.215, 0.2218, 0.1818, 0.1533, 0.8389, 0.8741, 0.7868, 0.9001, 0.8486, 0.8584, 0.8439, 0.8607]): _vg.add([_i], _w, 'REPLACE')
_vg = ob_body.vertex_groups.new(name='Big_Finger.L')
for _i, _w in zip([228, 229, 230, 231, 232, 233, 234, 235, 236, 237, 238, 239, 240, 242, 246, 252, 253, 254, 255, 256, 257, 258, 259], [0.8149, 0.9286, 0.08905, 0.151, 0.8739, 0.9683, 0.0987, 0.1486, 0.2032, 0.01146, 0.2177, 0.01105, 0.05551, 0.07404, 0.001552, 0.9603, 0.9849, 0.9935, 0.9918, 0.9924, 0.9972, 0.9986, 0.9995]): _vg.add([_i], _w, 'REPLACE')
_vg = ob_body.vertex_groups.new(name='Wrist.L')
for _i, _w in zip([228, 229, 230, 231, 232, 233, 234, 235, 236, 237, 238, 239, 240, 241, 242, 243, 244, 245, 246, 247, 248, 250, 251, 252], [0.1503, 0.06565, 0.8642, 0.8318, 0.09474, 0.008184, 0.839, 0.8326, 0.6078, 0.7875, 0.5247, 0.7192, 0.1716, 0.1663, 0.1916, 0.2029, 0.05808, 0.03687, 0.0707, 0.06081, 0.007438, 0.03246, 0.01201, 0.01431]): _vg.add([_i], _w, 'REPLACE')
_vg = ob_body.vertex_groups.new(name='Fingers.L')
for _i, _w in zip([228, 230, 232, 234, 236, 237, 238, 239, 240, 241, 242, 243, 244, 245, 246, 247, 248, 249, 250, 251], [0.01969, 0.04349, 0.01263, 0.06227, 0.189, 0.1818, 0.2576, 0.2503, 0.7729, 0.824, 0.7343, 0.7855, 0.9231, 0.953, 0.9035, 0.9346, 0.9619, 0.9783, 0.9445, 0.966]): _vg.add([_i], _w, 'REPLACE')
_vg = ob_body.vertex_groups.new(name='Leg_T.R')
for _i, _w in zip([8, 9, 10, 11, 12, 13, 14, 15, 16, 17, 18, 19, 20, 21, 22, 23, 24, 25, 26, 27], [0.9803, 0.9941, 0.9748, 0.9925, 0.9672, 0.9864, 0.9549, 0.9723, 0.8408, 0.7253, 0.7961, 0.692, 0.2556, 0.2269, 0.2685, 0.3006, 0.258, 0.2418, 0.2652, 0.2782]): _vg.add([_i], _w, 'REPLACE')
_vg = ob_body.vertex_groups.new(name='Leg_B.R')
for _i, _w in zip([10, 12, 14, 15, 16, 17, 18, 19, 20, 21, 22, 23, 24, 25, 26, 27, 112, 113, 114, 115, 116, 117, 118, 119, 120, 121, 122, 123, 124, 125, 126, 127], [0.0003645, 0.01556, 0.04022, 0.00531, 0.1592, 0.2747, 0.2039, 0.308, 0.7444, 0.7731, 0.7315, 0.6994, 0.742, 0.7582, 0.7348, 0.7218, 0.2127, 0.889, 0.7051, 0.9407, 0.6568, 0.9371, 0.8249, 0.9526, 0.116, 0.5255, 0.2188, 0.5982, 0.06912, 0.471, 0.06474, 0.4864]): _vg.add([_i], _w, 'REPLACE')
_vg = ob_body.vertex_groups.new(name='Foot.R')
for _i, _w in zip([112, 113, 114, 115, 116, 117, 118, 119, 120, 121, 122, 123, 124, 125, 126, 127, 128, 129, 130, 131], [0.7873, 0.111, 0.2949, 0.05934, 0.3432, 0.06288, 0.1751, 0.04485, 0.884, 0.4745, 0.7812, 0.4018, 0.9309, 0.529, 0.9353, 0.5136, 0.983, 0.9838, 0.9886, 0.9925]): _vg.add([_i], _w, 'REPLACE')
_vg = ob_body.vertex_groups.new(name='Shoulder.R')
for _i, _w in zip([28, 29, 30, 31, 32, 33, 34, 35, 36, 37, 38, 39, 40, 41, 42, 43, 44, 45, 46, 47, 48, 49, 50, 51, 52, 53, 54, 55], [0.7623, 0.8517, 0.6605, 0.1513, 0.6498, 0.5378, 0.5935, 0.4779, 0.8325, 0.8622, 0.8771, 0.8683, 0.4021, 0.2215, 0.5094, 0.1903, 0.7841, 0.7882, 0.8002, 0.8429, 0.2837, 0.134, 0.4827, 0.1004, 0.2534, 0.2161, 0.2735, 0.2162]): _vg.add([_i], _w, 'REPLACE')
_vg = ob_body.vertex_groups.new(name='Hand.R')
for _i, _w in zip([28, 30, 32, 34, 36, 37, 38, 39, 40, 41, 42, 43, 44, 45, 46, 47, 48, 49, 50, 51, 52, 53, 54, 55], [0.08149, 0.06029, 0.02994, 0.01904, 0.1348, 0.1175, 0.08748, 0.08243, 0.5926, 0.7739, 0.4864, 0.8037, 0.2, 0.188, 0.168, 0.1327, 0.7128, 0.8634, 0.5153, 0.897, 0.7439, 0.7812, 0.7239, 0.7811]): _vg.add([_i], _w, 'REPLACE')
_vg = ob_body.vertex_groups.new(name='Big_Finger.R')
for _i, _w in zip([72, 73, 74, 75, 76, 77, 78, 79, 80, 81, 82, 83, 84, 86, 90, 96, 97, 98, 99, 100, 101, 102, 103], [0.8699, 0.9545, 0.15, 0.4628, 0.9542, 0.9712, 0.1777, 0.4716, 0.2063, 0.03956, 0.2391, 0.05177, 0.0557, 0.08313, 0.009667, 0.9808, 0.9897, 0.9942, 0.9986, 0.998, 0.9982, 0.999, 1.001]): _vg.add([_i], _w, 'REPLACE')
_vg = ob_body.vertex_groups.new(name='Wrist.R')
for _i, _w in zip([72, 73, 74, 75, 76, 77, 78, 79, 80, 81, 82, 83, 84, 85, 86, 87, 88, 89, 90, 91, 92, 94, 95], [0.1066, 0.0336, 0.8044, 0.5261, 0.01818, 0.003679, 0.7572, 0.5155, 0.6159, 0.7691, 0.5085, 0.6831, 0.1658, 0.1471, 0.191, 0.2059, 0.05483, 0.02412, 0.07307, 0.0676, 0.008005, 0.03875, 0.02844]): _vg.add([_i], _w, 'REPLACE')
_vg = ob_body.vertex_groups.new(name='Fingers.R')
for _i, _w in zip([74, 78, 80, 81, 82, 83, 84, 85, 86, 87, 88, 89, 90, 91, 92, 93, 94, 95], [0.0412, 0.06517, 0.1778, 0.1861, 0.2524, 0.2652, 0.7785, 0.8413, 0.7258, 0.7753, 0.9261, 0.9589, 0.8971, 0.9249, 0.9605, 0.9763, 0.9385, 0.9557]): _vg.add([_i], _w, 'REPLACE')
_vg = ob_body.vertex_groups.new(name='Shoulder.L.001')
for _i, _w in zip([184, 185, 186, 187, 188, 189, 190, 191, 192, 194, 195, 202, 212, 213, 214, 215, 216, 217, 218, 219, 220, 221, 222, 223, 224, 225, 226, 227], [0.1549, 0.1411, 0.2717, 0.8179, 0.3093, 0.4594, 0.3677, 0.5155, 0.01137, 0.01329, 0.05407, 0.02215, 1.0, 1.0, 1.0, 1.0, 1.0, 1.0, 1.0, 1.0, 1.0, 1.0, 1.0, 1.0, 1.0, 1.0, 1.0, 1.0]): _vg.add([_i], _w, 'REPLACE')
_vg = ob_body.vertex_groups.new(name='Shoulder.R.001')
for _i, _w in zip([28, 29, 30, 31, 32, 33, 34, 35, 36, 38, 39, 46, 56, 57, 58, 59, 60, 61, 62, 63, 64, 65, 66, 67, 68, 69, 70, 71], [0.1562, 0.1357, 0.2792, 0.8418, 0.3102, 0.4579, 0.372, 0.5191, 0.01521, 0.02087, 0.04856, 0.01358, 1.0, 1.0, 1.0, 1.0, 1.0, 1.0, 1.0, 1.0, 1.0, 1.0, 1.0, 1.0, 1.0, 1.0, 1.0, 1.0]): _vg.add([_i], _w, 'REPLACE')
_m = ob_body.modifiers.new('Armature', 'ARMATURE')
_m = ob_body.modifiers.new('Armature.001', 'ARMATURE')
_m.object = ob_move
ob_astartes.location = (0.0, 0.0, 0.0)
ob_astartes.lineart.crease_threshold = 0.0
_m = ob_astartes.modifiers.new('Mirror', 'MIRROR')
_m = ob_astartes.modifiers.new('Subsurf', 'SUBSURF')
_m.uv_smooth = 'PRESERVE_CORNERS'
_m.quality = 2
_m.levels = 0
_m.show_only_control_edges = False

# ---- collection membership
col_collection_1.objects.link(ob_move)
col_collection_1.objects.link(ob_body)
col_collection_2.objects.link(ob_astartes)

# ---- scene / render settings (as saved in the file)
scene.frame_start = 1; scene.frame_end = 40; scene.frame_set(39)
scene.render.engine = 'BLENDER_EEVEE_NEXT'
scene.render.resolution_percentage = 50
scene.render.dither_intensity = 0.0
scene.cycles.use_denoising = False
scene.cycles.samples = 128
scene.cycles.sampling_pattern = 'TABULATED_SOBOL'
scene.cycles.light_sampling_threshold = 0.0
scene.cycles.use_adaptive_sampling = False
scene.cycles.use_light_tree = False
scene.cycles.blur_glossy = 0.0
scene.cycles.sample_clamp_indirect = 0.0
scene.view_settings.view_transform = 'Standard'
bpy.context.view_layer.update()

# ---- added for rendering (the .blend has no active camera and no usable light): camera, sun
cam_auto = bpy.data.cameras.new('AutoCamera')
cam_auto.lens = 50.0
cam_auto.sensor_width = 36.0
cam_auto.clip_end = 1000.0
ob_auto_camera = bpy.data.objects.new('AutoCamera', cam_auto)
scene.collection.objects.link(ob_auto_camera)
ob_auto_camera.location = (3.72378, -4.30916, 2.72529)
ob_auto_camera.rotation_euler = (1.09748, -7.21219e-08, 0.694738)
scene.camera = ob_auto_camera
light_auto_sun = bpy.data.lights.new('AutoSun', 'SUN')
light_auto_sun.energy = 3.0
light_auto_sun.angle = 0.0523599
ob_auto_sun = bpy.data.objects.new('AutoSun', light_auto_sun)
scene.collection.objects.link(ob_auto_sun)
ob_auto_sun.rotation_euler = (0.872665, 0.174533, 0.523599)
bpy.context.view_layer.update()
